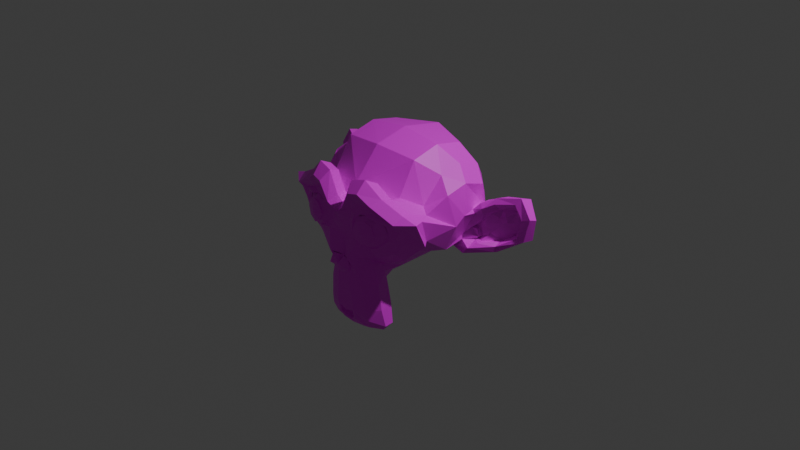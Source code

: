 # Source: monkey.blend  (saved by Blender 4.5.90; exported with 4.5.12 LTS)
import bpy
from mathutils import Matrix  # noqa: F401  (used for matrix-valued properties, if any)

bpy.ops.wm.read_factory_settings(use_empty=True)
scene = bpy.context.scene
scene.name = 'Scene'

# ---- collections
col_collection = bpy.data.collections.new('Collection'); scene.collection.children.link(col_collection)

# ---- images (referenced by path relative to the original .blend; pixels are not part of the script)
import os
ASSET_DIR = os.environ.get("B2B_ASSET_DIR", "")  # directory of the original .blend (textures are referenced by path, not embedded)
HERE = os.path.dirname(os.path.abspath(__file__))  # packed textures are extracted next to this script under _unpacked/

def load_image(name, relpath, width, height, colorspace="sRGB"):
    """Load a texture the original file referenced (path relative to the .blend, or extracted next to this script)."""
    p = next((c for c in (os.path.join(HERE, relpath), os.path.join(ASSET_DIR, relpath)) if relpath and os.path.exists(c)), "")
    if p:
        img = bpy.data.images.load(p, check_existing=True)
        img.name = name
    else:  # same state as the original file: an image datablock whose file is absent (Cycles renders it pink)
        img = bpy.data.images.new(name, width, height)
        img.source = "FILE"
        img.filepath = "//" + (relpath or name)
    img.colorspace_settings.name = colorspace
    return img
img_kt_logo_png = load_image('kt_logo.png', 'kt_logo.png', 1024, 1024, 'sRGB')
img_baked_monkey_001 = load_image('baked_monkey.001', 'baked_monkey.png', 1024, 1024, 'sRGB')
img_baked_monkey = load_image('baked_monkey', 'baked_monkey.png', 1024, 1024, 'sRGB')

# ---- materials (node trees are filled in below, after node groups)
mat_monkeyoutside = bpy.data.materials.new('MonkeyOutside')
mat_bakedmonkeymat = bpy.data.materials.new('BakedMonkeyMat')

# ---- material node trees
mat_monkeyoutside.use_nodes = True; mat_monkeyoutside.node_tree.nodes.clear()
_N = mat_monkeyoutside.node_tree.nodes; _L = mat_monkeyoutside.node_tree.links
n0 = _N.new('ShaderNodeBsdfPrincipled'); n0.name = 'Principled BSDF'; n0.location = (107, 173)
n1 = _N.new('ShaderNodeOutputMaterial'); n1.name = 'Material Output'; n1.location = (507, 173)
n2 = _N.new('ShaderNodeSeparateXYZ'); n2.name = 'Separate XYZ'; n2.location = (-693, 155)
n3 = _N.new('ShaderNodeNewGeometry'); n3.name = 'Geometry'; n3.location = (-981, 146)
n4 = _N.new('ShaderNodeMath'); n4.name = 'Math'; n4.location = (-426, 143)
n4.operation = 'LESS_THAN'
n4.inputs[1].default_value = 0.0
n5 = _N.new('ShaderNodeMix'); n5.name = 'Mix'; n5.location = (-239, 188)
n5.data_type = 'RGBA'
n5.inputs[6].default_value = (0.4999, 0.0, 0.001895, 1.0)
n5.inputs[7].default_value = (0.002417, 0.4998, 0.0, 1.0)
n6 = _N.new('ShaderNodeTexImage'); n6.name = 'Image Texture'; n6.location = (-909, -118)
n6.image = img_kt_logo_png
n6.extension = 'CLIP'
n7 = _N.new('ShaderNodeUVMap'); n7.name = 'UV Map'; n7.location = (-1228, -168)
n7.uv_map = 'logoUV'
n8 = _N.new('ShaderNodeMix'); n8.name = 'Mix.001'; n8.location = (-79, -103)
n8.data_type = 'RGBA'
n9 = _N.new('ShaderNodeTexImage'); n9.name = 'Image Texture.001'; n9.location = (526, -58)
n9.image = img_baked_monkey_001
_L.new(n0.outputs[0], n1.inputs[0])
_L.new(n3.outputs[0], n2.inputs[0])
_L.new(n2.outputs[2], n4.inputs[0])
_L.new(n4.outputs[0], n5.inputs[0])
_L.new(n7.outputs[0], n6.inputs[0])
_L.new(n5.outputs[2], n8.inputs[6])
_L.new(n6.outputs[0], n8.inputs[7])
_L.new(n6.outputs[1], n8.inputs[0])
_L.new(n8.outputs[2], n0.inputs[0])
n1.is_active_output = True
mat_bakedmonkeymat.use_nodes = True; mat_bakedmonkeymat.node_tree.nodes.clear()
_N = mat_bakedmonkeymat.node_tree.nodes; _L = mat_bakedmonkeymat.node_tree.links
n0 = _N.new('ShaderNodeBsdfPrincipled'); n0.name = 'Principled BSDF'; n0.location = (-200, 100)
n1 = _N.new('ShaderNodeOutputMaterial'); n1.name = 'Material Output'; n1.location = (200, 100)
n2 = _N.new('ShaderNodeUVMap'); n2.name = 'UV Map'; n2.location = (-1218, 48)
n2.uv_map = 'bakedMonkeyUV'
n3 = _N.new('ShaderNodeTexImage'); n3.name = 'Image Texture'; n3.location = (-865, 129)
n3.image = img_baked_monkey
_L.new(n0.outputs[0], n1.inputs[0])
_L.new(n2.outputs[0], n3.inputs[0])
_L.new(n3.outputs[0], n0.inputs[0])
n1.is_active_output = True

# ---- world
world_world = bpy.data.worlds.new('World'); scene.world = world_world
world_world.use_nodes = True; world_world.node_tree.nodes.clear()
_N = world_world.node_tree.nodes; _L = world_world.node_tree.links
n0 = _N.new('ShaderNodeOutputWorld'); n0.name = 'World Output'; n0.location = (200, 100)
n1 = _N.new('ShaderNodeBackground'); n1.name = 'Background'; n1.location = (-200, 100)
n1.inputs[0].default_value = (0.05088, 0.05088, 0.05088, 1.0)
_L.new(n1.outputs[0], n0.inputs[0])
n0.is_active_output = True
world_world.color = (0.05088, 0.05088, 0.05088)
world_world.sun_shadow_jitter_overblur = 0.0

# ---- cameras
cam_camera = bpy.data.cameras.new('Camera')
cam_camera.clip_end = 100.0
cam_camera.ortho_scale = 7.314

# ---- lights
light_light = bpy.data.lights.new('Light', 'POINT')
light_light.energy = 1000.0
light_light.shadow_soft_size = 0.1

# ---- meshes
me_suzanne = bpy.data.meshes.new('Suzanne')
me_suzanne.from_pydata([(0.4375, -0.7656, 0.1641), (-0.4375, -0.7656, 0.1641), (0.5, -0.6875, 0.09375), (-0.5, -0.6875, 0.09375), (0.5469, -0.5781, 0.05469), (-0.5469, -0.5781, 0.05469), (0.3516, -0.6172, -0.02344), (-0.3516, -0.6172, -0.02344), (0.3516, -0.7188, 0.03125), (-0.3516, -0.7188, 0.03125), (0.3516, -0.7812, 0.1328), (-0.3516, -0.7812, 0.1328), (0.2734, -0.7969, 0.1641), (-0.2734, -0.7969, 0.1641), (0.2031, -0.7422, 0.09375), (-0.2031, -0.7422, 0.09375), (0.1562, -0.6484, 0.05469), (-0.1562, -0.6484, 0.05469), (0.07812, -0.6562, 0.2422), (-0.07812, -0.6562, 0.2422), (0.1406, -0.7422, 0.2422), (-0.1406, -0.7422, 0.2422), (0.2422, -0.7969, 0.2422), (-0.2422, -0.7969, 0.2422), (0.2734, -0.7969, 0.3281), (-0.2734, -0.7969, 0.3281), (0.2031, -0.7422, 0.3906), (-0.2031, -0.7422, 0.3906), (0.1562, -0.6484, 0.4375), (-0.1562, -0.6484, 0.4375), (0.3516, -0.6172, 0.5156), (-0.3516, -0.6172, 0.5156), (0.3516, -0.7188, 0.4531), (-0.3516, -0.7188, 0.4531), (0.3516, -0.7812, 0.3594), (-0.3516, -0.7812, 0.3594), (0.4375, -0.7656, 0.3281), (-0.4375, -0.7656, 0.3281), (0.5, -0.6875, 0.3906), (-0.5, -0.6875, 0.3906), (0.5469, -0.5781, 0.4375), (-0.5469, -0.5781, 0.4375), (0.625, -0.5625, 0.2422), (-0.625, -0.5625, 0.2422), (0.5625, -0.6719, 0.2422), (-0.5625, -0.6719, 0.2422), (0.4688, -0.7578, 0.2422), (-0.4688, -0.7578, 0.2422), (0.4766, -0.7734, 0.2422), (-0.4766, -0.7734, 0.2422), (0.4453, -0.7812, 0.3359), (-0.4453, -0.7812, 0.3359), (0.3516, -0.8047, 0.375), (-0.3516, -0.8047, 0.375), (0.2656, -0.8203, 0.3359), (-0.2656, -0.8203, 0.3359), (0.2266, -0.8203, 0.2422), (-0.2266, -0.8203, 0.2422), (0.2656, -0.8203, 0.1562), (-0.2656, -0.8203, 0.1562), (0.3516, -0.8281, 0.2422), (-0.3516, -0.8281, 0.2422), (0.3516, -0.8047, 0.1172), (-0.3516, -0.8047, 0.1172), (0.4453, -0.7812, 0.1562), (-0.4453, -0.7812, 0.1562), (0.0, -0.7422, 0.4297), (0.0, -0.8203, 0.3516), (0.0, -0.7344, -0.6797), (0.0, -0.7812, -0.3203), (0.0, -0.7969, -0.1875), (0.0, -0.7188, -0.7734), (0.0, -0.6016, 0.4062), (0.0, -0.5703, 0.5703), (0.0, 0.5469, 0.8984), (0.0, 0.8516, 0.5625), (0.0, 0.8281, 0.07031), (0.0, 0.3516, -0.3828), (0.2031, -0.5625, -0.1875), (-0.2031, -0.5625, -0.1875), (0.3125, -0.5703, -0.4375), (-0.3125, -0.5703, -0.4375), (0.3516, -0.5703, -0.6953), (-0.3516, -0.5703, -0.6953), (0.3672, -0.5312, -0.8906), (-0.3672, -0.5312, -0.8906), (0.3281, -0.5234, -0.9453), (-0.3281, -0.5234, -0.9453), (0.1797, -0.5547, -0.9688), (-0.1797, -0.5547, -0.9688), (0.0, -0.5781, -0.9844), (0.4375, -0.5312, -0.1406), (-0.4375, -0.5312, -0.1406), (0.6328, -0.5391, -0.03906), (-0.6328, -0.5391, -0.03906), (0.8281, -0.4453, 0.1484), (-0.8281, -0.4453, 0.1484), (0.8594, -0.5938, 0.4297), (-0.8594, -0.5938, 0.4297), (0.7109, -0.625, 0.4844), (-0.7109, -0.625, 0.4844), (0.4922, -0.6875, 0.6016), (-0.4922, -0.6875, 0.6016), (0.3203, -0.7344, 0.7578), (-0.3203, -0.7344, 0.7578), (0.1562, -0.7578, 0.7188), (-0.1562, -0.7578, 0.7188), (0.0625, -0.75, 0.4922), (-0.0625, -0.75, 0.4922), (0.1641, -0.7734, 0.4141), (-0.1641, -0.7734, 0.4141), (0.125, -0.7656, 0.3047), (-0.125, -0.7656, 0.3047), (0.2031, -0.7422, 0.09375), (-0.2031, -0.7422, 0.09375), (0.375, -0.7031, 0.01562), (-0.375, -0.7031, 0.01562), (0.4922, -0.6719, 0.0625), (-0.4922, -0.6719, 0.0625), (0.625, -0.6484, 0.1875), (-0.625, -0.6484, 0.1875), (0.6406, -0.6484, 0.2969), (-0.6406, -0.6484, 0.2969), (0.6016, -0.6641, 0.375), (-0.6016, -0.6641, 0.375), (0.4297, -0.7188, 0.4375), (-0.4297, -0.7188, 0.4375), (0.25, -0.7578, 0.4688), (-0.25, -0.7578, 0.4688), (0.0, -0.7344, -0.7656), (0.1094, -0.7344, -0.7188), (-0.1094, -0.7344, -0.7188), (0.1172, -0.7109, -0.8359), (-0.1172, -0.7109, -0.8359), (0.0625, -0.6953, -0.8828), (-0.0625, -0.6953, -0.8828), (0.0, -0.6875, -0.8906), (0.0, -0.75, -0.1953), (0.0, -0.7422, -0.1406), (0.1016, -0.7422, -0.1484), (-0.1016, -0.7422, -0.1484), (0.125, -0.75, -0.2266), (-0.125, -0.75, -0.2266), (0.08594, -0.7422, -0.2891), (-0.08594, -0.7422, -0.2891), (0.3984, -0.6719, -0.04688), (-0.3984, -0.6719, -0.04688), (0.6172, -0.625, 0.05469), (-0.6172, -0.625, 0.05469), (0.7266, -0.6016, 0.2031), (-0.7266, -0.6016, 0.2031), (0.7422, -0.6562, 0.375), (-0.7422, -0.6562, 0.375), (0.6875, -0.7266, 0.4141), (-0.6875, -0.7266, 0.4141), (0.4375, -0.7969, 0.5469), (-0.4375, -0.7969, 0.5469), (0.3125, -0.8359, 0.6406), (-0.3125, -0.8359, 0.6406), (0.2031, -0.8516, 0.6172), (-0.2031, -0.8516, 0.6172), (0.1016, -0.8438, 0.4297), (-0.1016, -0.8438, 0.4297), (0.125, -0.8125, -0.1016), (-0.125, -0.8125, -0.1016), (0.2109, -0.7109, -0.4453), (-0.2109, -0.7109, -0.4453), (0.25, -0.6875, -0.7031), (-0.25, -0.6875, -0.7031), (0.2656, -0.6641, -0.8203), (-0.2656, -0.6641, -0.8203), (0.2344, -0.6328, -0.9141), (-0.2344, -0.6328, -0.9141), (0.1641, -0.6328, -0.9297), (-0.1641, -0.6328, -0.9297), (0.0, -0.6406, -0.9453), (0.0, -0.7266, 0.04688), (0.0, -0.7656, 0.2109), (0.3281, -0.7422, 0.4766), (-0.3281, -0.7422, 0.4766), (0.1641, -0.75, 0.1406), (-0.1641, -0.75, 0.1406), (0.1328, -0.7578, 0.2109), (-0.1328, -0.7578, 0.2109), (0.1172, -0.7344, -0.6875), (-0.1172, -0.7344, -0.6875), (0.07812, -0.75, -0.4453), (-0.07812, -0.75, -0.4453), (0.0, -0.75, -0.4453), (0.0, -0.7422, -0.3281), (0.09375, -0.7812, -0.2734), (-0.09375, -0.7812, -0.2734), (0.1328, -0.7969, -0.2266), (-0.1328, -0.7969, -0.2266), (0.1094, -0.7812, -0.1328), (-0.1094, -0.7812, -0.1328), (0.03906, -0.7812, -0.125), (-0.03906, -0.7812, -0.125), (0.0, -0.8281, -0.2031), (0.04688, -0.8125, -0.1484), (-0.04688, -0.8125, -0.1484), (0.09375, -0.8125, -0.1562), (-0.09375, -0.8125, -0.1562), (0.1094, -0.8281, -0.2266), (-0.1094, -0.8281, -0.2266), (0.07812, -0.8047, -0.25), (-0.07812, -0.8047, -0.25), (0.0, -0.8047, -0.2891), (0.2578, -0.5547, -0.3125), (-0.2578, -0.5547, -0.3125), (0.1641, -0.7109, -0.2422), (-0.1641, -0.7109, -0.2422), (0.1797, -0.7109, -0.3125), (-0.1797, -0.7109, -0.3125), (0.2344, -0.5547, -0.25), (-0.2344, -0.5547, -0.25), (0.0, -0.6875, -0.875), (0.04688, -0.6875, -0.8672), (-0.04688, -0.6875, -0.8672), (0.09375, -0.7109, -0.8203), (-0.09375, -0.7109, -0.8203), (0.09375, -0.7266, -0.7422), (-0.09375, -0.7266, -0.7422), (0.0, -0.6562, -0.7812), (0.09375, -0.6641, -0.75), (-0.09375, -0.6641, -0.75), (0.09375, -0.6406, -0.8125), (-0.09375, -0.6406, -0.8125), (0.04688, -0.6328, -0.8516), (-0.04688, -0.6328, -0.8516), (0.0, -0.6328, -0.8594), (0.1719, -0.7812, 0.2188), (-0.1719, -0.7812, 0.2188), (0.1875, -0.7734, 0.1562), (-0.1875, -0.7734, 0.1562), (0.3359, -0.7578, 0.4297), (-0.3359, -0.7578, 0.4297), (0.2734, -0.7734, 0.4219), (-0.2734, -0.7734, 0.4219), (0.4219, -0.7734, 0.3984), (-0.4219, -0.7734, 0.3984), (0.5625, -0.6953, 0.3516), (-0.5625, -0.6953, 0.3516), (0.5859, -0.6875, 0.2891), (-0.5859, -0.6875, 0.2891), (0.5781, -0.6797, 0.1953), (-0.5781, -0.6797, 0.1953), (0.4766, -0.7188, 0.1016), (-0.4766, -0.7188, 0.1016), (0.375, -0.7422, 0.0625), (-0.375, -0.7422, 0.0625), (0.2266, -0.7812, 0.1094), (-0.2266, -0.7812, 0.1094), (0.1797, -0.7812, 0.2969), (-0.1797, -0.7812, 0.2969), (0.2109, -0.7812, 0.375), (-0.2109, -0.7812, 0.375), (0.2344, -0.7578, 0.3594), (-0.2344, -0.7578, 0.3594), (0.1953, -0.7578, 0.2969), (-0.1953, -0.7578, 0.2969), (0.2422, -0.7578, 0.125), (-0.2422, -0.7578, 0.125), (0.375, -0.7266, 0.08594), (-0.375, -0.7266, 0.08594), (0.4609, -0.7031, 0.1172), (-0.4609, -0.7031, 0.1172), (0.5469, -0.6719, 0.2109), (-0.5469, -0.6719, 0.2109), (0.5547, -0.6719, 0.2812), (-0.5547, -0.6719, 0.2812), (0.5312, -0.6797, 0.3359), (-0.5312, -0.6797, 0.3359), (0.4141, -0.75, 0.3906), (-0.4141, -0.75, 0.3906), (0.2812, -0.7656, 0.3984), (-0.2812, -0.7656, 0.3984), (0.3359, -0.75, 0.4062), (-0.3359, -0.75, 0.4062), (0.2031, -0.75, 0.1719), (-0.2031, -0.75, 0.1719), (0.1953, -0.75, 0.2266), (-0.1953, -0.75, 0.2266), (0.1094, -0.6094, 0.4609), (-0.1094, -0.6094, 0.4609), (0.1953, -0.6172, 0.6641), (-0.1953, -0.6172, 0.6641), (0.3359, -0.5938, 0.6875), (-0.3359, -0.5938, 0.6875), (0.4844, -0.5547, 0.5547), (-0.4844, -0.5547, 0.5547), (0.6797, -0.4922, 0.4531), (-0.6797, -0.4922, 0.4531), (0.7969, -0.4609, 0.4062), (-0.7969, -0.4609, 0.4062), (0.7734, -0.375, 0.1641), (-0.7734, -0.375, 0.1641), (0.6016, -0.4141, 0.0), (-0.6016, -0.4141, 0.0), (0.4375, -0.4688, -0.09375), (-0.4375, -0.4688, -0.09375), (0.0, -0.2891, 0.8984), (0.0, 0.07812, 0.9844), (0.0, 0.6719, -0.1953), (0.0, -0.1875, -0.4609), (0.0, -0.4609, -0.9766), (0.0, -0.3438, -0.8047), (0.0, -0.3203, -0.5703), (0.0, -0.2812, -0.4844), (0.8516, -0.05469, 0.2344), (-0.8516, -0.05469, 0.2344), (0.8594, 0.04688, 0.3203), (-0.8594, 0.04688, 0.3203), (0.7734, 0.4375, 0.2656), (-0.7734, 0.4375, 0.2656), (0.4609, 0.7031, 0.4375), (-0.4609, 0.7031, 0.4375), (0.7344, -0.07031, -0.04688), (-0.7344, -0.07031, -0.04688), (0.5938, 0.1641, -0.125), (-0.5938, 0.1641, -0.125), (0.6406, 0.4297, -0.007812), (-0.6406, 0.4297, -0.007812), (0.3359, 0.6641, 0.05469), (-0.3359, 0.6641, 0.05469), (0.2344, -0.4062, -0.3516), (-0.2344, -0.4062, -0.3516), (0.1797, -0.2578, -0.4141), (-0.1797, -0.2578, -0.4141), (0.2891, -0.3828, -0.7109), (-0.2891, -0.3828, -0.7109), (0.25, -0.3906, -0.5), (-0.25, -0.3906, -0.5), (0.3281, -0.3984, -0.9141), (-0.3281, -0.3984, -0.9141), (0.1406, -0.3672, -0.7578), (-0.1406, -0.3672, -0.7578), (0.125, -0.3594, -0.5391), (-0.125, -0.3594, -0.5391), (0.1641, -0.4375, -0.9453), (-0.1641, -0.4375, -0.9453), (0.2188, -0.4297, -0.2812), (-0.2188, -0.4297, -0.2812), (0.2109, -0.4688, -0.2266), (-0.2109, -0.4688, -0.2266), (0.2031, -0.5, -0.1719), (-0.2031, -0.5, -0.1719), (0.2109, -0.1641, -0.3906), (-0.2109, -0.1641, -0.3906), (0.2969, 0.2656, -0.3125), (-0.2969, 0.2656, -0.3125), (0.3438, 0.5391, -0.1484), (-0.3438, 0.5391, -0.1484), (0.4531, 0.3828, 0.8672), (-0.4531, 0.3828, 0.8672), (0.4531, 0.07031, 0.9297), (-0.4531, 0.07031, 0.9297), (0.4531, -0.2344, 0.8516), (-0.4531, -0.2344, 0.8516), (0.4609, -0.4297, 0.5234), (-0.4609, -0.4297, 0.5234), (0.7266, -0.3359, 0.4062), (-0.7266, -0.3359, 0.4062), (0.6328, -0.2812, 0.4531), (-0.6328, -0.2812, 0.4531), (0.6406, -0.05469, 0.7031), (-0.6406, -0.05469, 0.7031), (0.7969, -0.125, 0.5625), (-0.7969, -0.125, 0.5625), (0.7969, 0.1172, 0.6172), (-0.7969, 0.1172, 0.6172), (0.6406, 0.1953, 0.75), (-0.6406, 0.1953, 0.75), (0.6406, 0.4453, 0.6797), (-0.6406, 0.4453, 0.6797), (0.7969, 0.3594, 0.5391), (-0.7969, 0.3594, 0.5391), (0.6172, 0.5859, 0.3281), (-0.6172, 0.5859, 0.3281), (0.4844, 0.5469, 0.02344), (-0.4844, 0.5469, 0.02344), (0.8203, 0.2031, 0.3281), (-0.8203, 0.2031, 0.3281), (0.4062, -0.1484, -0.1719), (-0.4062, -0.1484, -0.1719), (0.4297, 0.2109, -0.1953), (-0.4297, 0.2109, -0.1953), (0.8906, 0.2344, 0.4062), (-0.8906, 0.2344, 0.4062), (0.7734, 0.125, -0.1406), (-0.7734, 0.125, -0.1406), (1.039, 0.3281, -0.1016), (-1.039, 0.3281, -0.1016), (1.281, 0.4297, 0.05469), (-1.281, 0.4297, 0.05469), (1.352, 0.4219, 0.3203), (-1.352, 0.4219, 0.3203), (1.234, 0.4219, 0.5078), (-1.234, 0.4219, 0.5078), (1.023, 0.3125, 0.4766), (-1.023, 0.3125, 0.4766), (1.016, 0.2891, 0.4141), (-1.016, 0.2891, 0.4141), (1.188, 0.3906, 0.4375), (-1.188, 0.3906, 0.4375), (1.266, 0.4062, 0.2891), (-1.266, 0.4062, 0.2891), (1.211, 0.4062, 0.07812), (-1.211, 0.4062, 0.07812), (1.031, 0.3047, -0.03906), (-1.031, 0.3047, -0.03906), (0.8281, 0.1328, -0.07031), (-0.8281, 0.1328, -0.07031), (0.9219, 0.2188, 0.3594), (-0.9219, 0.2188, 0.3594), (0.9453, 0.2891, 0.3047), (-0.9453, 0.2891, 0.3047), (0.8828, 0.2109, -0.02344), (-0.8828, 0.2109, -0.02344), (1.039, 0.3672, 0.0), (-1.039, 0.3672, 0.0), (1.188, 0.4453, 0.09375), (-1.188, 0.4453, 0.09375), (1.234, 0.4453, 0.25), (-1.234, 0.4453, 0.25), (1.172, 0.4375, 0.3594), (-1.172, 0.4375, 0.3594), (1.023, 0.3594, 0.3438), (-1.023, 0.3594, 0.3438), (0.8438, 0.2109, 0.2891), (-0.8438, 0.2109, 0.2891), (0.8359, 0.2734, 0.1719), (-0.8359, 0.2734, 0.1719), (0.7578, 0.2734, 0.09375), (-0.7578, 0.2734, 0.09375), (0.8203, 0.2734, 0.08594), (-0.8203, 0.2734, 0.08594), (0.8438, 0.2734, 0.01562), (-0.8438, 0.2734, 0.01562), (0.8125, 0.2734, -0.01562), (-0.8125, 0.2734, -0.01562), (0.7266, 0.07031, 0.0), (-0.7266, 0.07031, 0.0), (0.7188, 0.1719, -0.02344), (-0.7188, 0.1719, -0.02344), (0.7188, 0.1875, 0.03906), (-0.7188, 0.1875, 0.03906), (0.7969, 0.2109, 0.2031), (-0.7969, 0.2109, 0.2031), (0.8906, 0.2656, 0.2422), (-0.8906, 0.2656, 0.2422), (0.8906, 0.3203, 0.2344), (-0.8906, 0.3203, 0.2344), (0.8125, 0.3203, -0.01562), (-0.8125, 0.3203, -0.01562), (0.8516, 0.3203, 0.01562), (-0.8516, 0.3203, 0.01562), (0.8281, 0.3203, 0.07812), (-0.8281, 0.3203, 0.07812), (0.7656, 0.3203, 0.09375), (-0.7656, 0.3203, 0.09375), (0.8438, 0.3203, 0.1719), (-0.8438, 0.3203, 0.1719), (1.039, 0.4141, 0.3281), (-1.039, 0.4141, 0.3281), (1.188, 0.4844, 0.3438), (-1.188, 0.4844, 0.3438), (1.258, 0.4922, 0.2422), (-1.258, 0.4922, 0.2422), (1.211, 0.4844, 0.08594), (-1.211, 0.4844, 0.08594), (1.047, 0.4219, 0.0), (-1.047, 0.4219, 0.0), (0.8828, 0.2656, -0.01562), (-0.8828, 0.2656, -0.01562), (0.9531, 0.3438, 0.2891), (-0.9531, 0.3438, 0.2891), (0.8906, 0.3281, 0.1094), (-0.8906, 0.3281, 0.1094), (0.9375, 0.3359, 0.0625), (-0.9375, 0.3359, 0.0625), (1.0, 0.3672, 0.125), (-1.0, 0.3672, 0.125), (0.9609, 0.3516, 0.1719), (-0.9609, 0.3516, 0.1719), (1.016, 0.375, 0.2344), (-1.016, 0.375, 0.2344), (1.055, 0.3828, 0.1875), (-1.055, 0.3828, 0.1875), (1.109, 0.3906, 0.2109), (-1.109, 0.3906, 0.2109), (1.086, 0.3906, 0.2734), (-1.086, 0.3906, 0.2734), (1.023, 0.4844, 0.4375), (-1.023, 0.4844, 0.4375), (1.25, 0.5469, 0.4688), (-1.25, 0.5469, 0.4688), (1.367, 0.5, 0.2969), (-1.367, 0.5, 0.2969), (1.312, 0.5312, 0.05469), (-1.312, 0.5312, 0.05469), (1.039, 0.4922, -0.08594), (-1.039, 0.4922, -0.08594), (0.7891, 0.3281, -0.125), (-0.7891, 0.3281, -0.125), (0.8594, 0.3828, 0.3828), (-0.8594, 0.3828, 0.3828)], [], [(46, 0, 2, 44), (3, 1, 47, 45), (44, 2, 4, 42), (5, 3, 45, 43), (2, 8, 6, 4), (7, 9, 3, 5), (0, 10, 8, 2), (9, 11, 1, 3), (10, 12, 14, 8), (15, 13, 11, 9), (8, 14, 16, 6), (17, 15, 9, 7), (14, 20, 18, 16), (19, 21, 15, 17), (12, 22, 20, 14), (21, 23, 13, 15), (22, 24, 26, 20), (27, 25, 23, 21), (20, 26, 28, 18), (29, 27, 21, 19), (26, 32, 30, 28), (31, 33, 27, 29), (24, 34, 32, 26), (33, 35, 25, 27), (34, 36, 38, 32), (39, 37, 35, 33), (32, 38, 40, 30), (41, 39, 33, 31), (38, 44, 42, 40), (43, 45, 39, 41), (36, 46, 44, 38), (45, 47, 37, 39), (46, 36, 50, 48), (51, 37, 47, 49), (36, 34, 52, 50), (53, 35, 37, 51), (34, 24, 54, 52), (55, 25, 35, 53), (24, 22, 56, 54), (57, 23, 25, 55), (22, 12, 58, 56), (59, 13, 23, 57), (12, 10, 62, 58), (63, 11, 13, 59), (10, 0, 64, 62), (65, 1, 11, 63), (0, 46, 48, 64), (49, 47, 1, 65), (60, 64, 48), (49, 65, 61), (62, 64, 60), (61, 65, 63), (60, 58, 62), (63, 59, 61), (60, 56, 58), (59, 57, 61), (60, 54, 56), (57, 55, 61), (60, 52, 54), (55, 53, 61), (60, 50, 52), (53, 51, 61), (60, 48, 50), (51, 49, 61), (88, 173, 175, 90), (175, 174, 89, 90), (86, 171, 173, 88), (174, 172, 87, 89), (84, 169, 171, 86), (172, 170, 85, 87), (82, 167, 169, 84), (170, 168, 83, 85), (80, 165, 167, 82), (168, 166, 81, 83), (78, 91, 145, 163), (146, 92, 79, 164), (91, 93, 147, 145), (148, 94, 92, 146), (93, 95, 149, 147), (150, 96, 94, 148), (95, 97, 151, 149), (152, 98, 96, 150), (97, 99, 153, 151), (154, 100, 98, 152), (99, 101, 155, 153), (156, 102, 100, 154), (101, 103, 157, 155), (158, 104, 102, 156), (103, 105, 159, 157), (160, 106, 104, 158), (105, 107, 161, 159), (162, 108, 106, 160), (107, 66, 67, 161), (67, 66, 108, 162), (109, 127, 159, 161), (160, 128, 110, 162), (127, 178, 157, 159), (158, 179, 128, 160), (125, 155, 157, 178), (158, 156, 126, 179), (123, 153, 155, 125), (156, 154, 124, 126), (121, 151, 153, 123), (154, 152, 122, 124), (119, 149, 151, 121), (152, 150, 120, 122), (117, 147, 149, 119), (150, 148, 118, 120), (115, 145, 147, 117), (148, 146, 116, 118), (113, 163, 145, 115), (146, 164, 114, 116), (113, 180, 176, 163), (176, 181, 114, 164), (109, 161, 67, 111), (67, 162, 110, 112), (111, 67, 177, 182), (177, 67, 112, 183), (176, 180, 182, 177), (183, 181, 176, 177), (134, 136, 175, 173), (175, 136, 135, 174), (132, 134, 173, 171), (174, 135, 133, 172), (130, 132, 171, 169), (172, 133, 131, 170), (165, 186, 184, 167), (185, 187, 166, 168), (130, 169, 167, 184), (168, 170, 131, 185), (143, 189, 188, 186), (188, 189, 144, 187), (184, 186, 188, 68), (188, 187, 185, 68), (129, 130, 184, 68), (185, 131, 129, 68), (141, 192, 190, 143), (191, 193, 142, 144), (139, 194, 192, 141), (193, 195, 140, 142), (138, 196, 194, 139), (195, 197, 138, 140), (137, 70, 196, 138), (197, 70, 137, 138), (189, 143, 190, 69), (191, 144, 189, 69), (69, 190, 205, 207), (206, 191, 69, 207), (70, 198, 199, 196), (200, 198, 70, 197), (196, 199, 201, 194), (202, 200, 197, 195), (194, 201, 203, 192), (204, 202, 195, 193), (192, 203, 205, 190), (206, 204, 193, 191), (198, 203, 201, 199), (202, 204, 198, 200), (198, 207, 205, 203), (206, 207, 198, 204), (138, 139, 163, 176), (164, 140, 138, 176), (139, 141, 210, 163), (211, 142, 140, 164), (141, 143, 212, 210), (213, 144, 142, 211), (143, 186, 165, 212), (166, 187, 144, 213), (80, 208, 212, 165), (213, 209, 81, 166), (208, 214, 210, 212), (211, 215, 209, 213), (78, 163, 210, 214), (211, 164, 79, 215), (130, 129, 71, 221), (71, 129, 131, 222), (132, 130, 221, 219), (222, 131, 133, 220), (134, 132, 219, 217), (220, 133, 135, 218), (136, 134, 217, 216), (218, 135, 136, 216), (216, 217, 228, 230), (229, 218, 216, 230), (217, 219, 226, 228), (227, 220, 218, 229), (219, 221, 224, 226), (225, 222, 220, 227), (221, 71, 223, 224), (223, 71, 222, 225), (223, 230, 228, 224), (229, 230, 223, 225), (224, 228, 226), (227, 229, 225), (182, 180, 233, 231), (234, 181, 183, 232), (111, 182, 231, 253), (232, 183, 112, 254), (109, 111, 253, 255), (254, 112, 110, 256), (180, 113, 251, 233), (252, 114, 181, 234), (113, 115, 249, 251), (250, 116, 114, 252), (115, 117, 247, 249), (248, 118, 116, 250), (117, 119, 245, 247), (246, 120, 118, 248), (119, 121, 243, 245), (244, 122, 120, 246), (121, 123, 241, 243), (242, 124, 122, 244), (123, 125, 239, 241), (240, 126, 124, 242), (125, 178, 235, 239), (236, 179, 126, 240), (178, 127, 237, 235), (238, 128, 179, 236), (127, 109, 255, 237), (256, 110, 128, 238), (237, 255, 257, 275), (258, 256, 238, 276), (235, 237, 275, 277), (276, 238, 236, 278), (239, 235, 277, 273), (278, 236, 240, 274), (241, 239, 273, 271), (274, 240, 242, 272), (243, 241, 271, 269), (272, 242, 244, 270), (245, 243, 269, 267), (270, 244, 246, 268), (247, 245, 267, 265), (268, 246, 248, 266), (249, 247, 265, 263), (266, 248, 250, 264), (251, 249, 263, 261), (264, 250, 252, 262), (233, 251, 261, 279), (262, 252, 234, 280), (255, 253, 259, 257), (260, 254, 256, 258), (253, 231, 281, 259), (282, 232, 254, 260), (231, 233, 279, 281), (280, 234, 232, 282), (66, 107, 283, 72), (284, 108, 66, 72), (107, 105, 285, 283), (286, 106, 108, 284), (105, 103, 287, 285), (288, 104, 106, 286), (103, 101, 289, 287), (290, 102, 104, 288), (101, 99, 291, 289), (292, 100, 102, 290), (99, 97, 293, 291), (294, 98, 100, 292), (97, 95, 295, 293), (296, 96, 98, 294), (95, 93, 297, 295), (298, 94, 96, 296), (93, 91, 299, 297), (300, 92, 94, 298), (307, 308, 327, 337), (328, 308, 307, 338), (306, 307, 337, 335), (338, 307, 306, 336), (305, 306, 335, 339), (336, 306, 305, 340), (88, 90, 305, 339), (305, 90, 89, 340), (86, 88, 339, 333), (340, 89, 87, 334), (84, 86, 333, 329), (334, 87, 85, 330), (82, 84, 329, 331), (330, 85, 83, 332), (329, 335, 337, 331), (338, 336, 330, 332), (329, 333, 339, 335), (340, 334, 330, 336), (325, 331, 337, 327), (338, 332, 326, 328), (80, 82, 331, 325), (332, 83, 81, 326), (208, 341, 343, 214), (344, 342, 209, 215), (80, 325, 341, 208), (342, 326, 81, 209), (78, 214, 343, 345), (344, 215, 79, 346), (78, 345, 299, 91), (300, 346, 79, 92), (76, 323, 351, 303), (352, 324, 76, 303), (303, 351, 349, 77), (350, 352, 303, 77), (77, 349, 347, 304), (348, 350, 77, 304), (304, 347, 327, 308), (328, 348, 304, 308), (325, 327, 347, 341), (348, 328, 326, 342), (295, 297, 317, 309), (318, 298, 296, 310), (75, 315, 323, 76), (324, 316, 75, 76), (301, 357, 355, 302), (356, 358, 301, 302), (302, 355, 353, 74), (354, 356, 302, 74), (74, 353, 315, 75), (316, 354, 74, 75), (291, 293, 361, 363), (362, 294, 292, 364), (363, 361, 367, 365), (368, 362, 364, 366), (365, 367, 369, 371), (370, 368, 366, 372), (371, 369, 375, 373), (376, 370, 372, 374), (313, 377, 373, 375), (374, 378, 314, 376), (315, 353, 373, 377), (374, 354, 316, 378), (353, 355, 371, 373), (372, 356, 354, 374), (355, 357, 365, 371), (366, 358, 356, 372), (357, 359, 363, 365), (364, 360, 358, 366), (289, 291, 363, 359), (364, 292, 290, 360), (73, 359, 357, 301), (358, 360, 73, 301), (283, 285, 287, 289), (288, 286, 284, 290), (283, 289, 359, 73), (360, 290, 284, 73), (72, 283, 73), (73, 284, 72), (293, 295, 309, 361), (310, 296, 294, 362), (309, 311, 367, 361), (368, 312, 310, 362), (311, 381, 369, 367), (370, 382, 312, 368), (313, 375, 369, 381), (370, 376, 314, 382), (347, 349, 385, 383), (386, 350, 348, 384), (317, 383, 385, 319), (386, 384, 318, 320), (297, 299, 383, 317), (384, 300, 298, 318), (299, 343, 341, 383), (342, 344, 300, 384), (341, 347, 383), (384, 348, 342), (299, 345, 343), (344, 346, 300), (313, 321, 379, 377), (380, 322, 314, 378), (315, 377, 379, 323), (380, 378, 316, 324), (319, 385, 379, 321), (380, 386, 320, 322), (349, 351, 379, 385), (380, 352, 350, 386), (323, 379, 351), (352, 380, 324), (399, 387, 413, 401), (414, 388, 400, 402), (399, 401, 403, 397), (404, 402, 400, 398), (397, 403, 405, 395), (406, 404, 398, 396), (395, 405, 407, 393), (408, 406, 396, 394), (393, 407, 409, 391), (410, 408, 394, 392), (391, 409, 411, 389), (412, 410, 392, 390), (409, 419, 417, 411), (418, 420, 410, 412), (407, 421, 419, 409), (420, 422, 408, 410), (405, 423, 421, 407), (422, 424, 406, 408), (403, 425, 423, 405), (424, 426, 404, 406), (401, 427, 425, 403), (426, 428, 402, 404), (401, 413, 415, 427), (416, 414, 402, 428), (317, 319, 443, 441), (444, 320, 318, 442), (319, 389, 411, 443), (412, 390, 320, 444), (309, 317, 441, 311), (442, 318, 310, 312), (381, 429, 413, 387), (414, 430, 382, 388), (411, 417, 439, 443), (440, 418, 412, 444), (437, 445, 443, 439), (444, 446, 438, 440), (433, 445, 437, 435), (438, 446, 434, 436), (431, 447, 445, 433), (446, 448, 432, 434), (429, 447, 431, 449), (432, 448, 430, 450), (413, 429, 449, 415), (450, 430, 414, 416), (311, 447, 429, 381), (430, 448, 312, 382), (311, 441, 445, 447), (446, 442, 312, 448), (441, 443, 445), (446, 444, 442), (415, 449, 451, 475), (452, 450, 416, 476), (449, 431, 461, 451), (462, 432, 450, 452), (431, 433, 459, 461), (460, 434, 432, 462), (433, 435, 457, 459), (458, 436, 434, 460), (435, 437, 455, 457), (456, 438, 436, 458), (437, 439, 453, 455), (454, 440, 438, 456), (439, 417, 473, 453), (474, 418, 440, 454), (427, 415, 475, 463), (476, 416, 428, 464), (425, 427, 463, 465), (464, 428, 426, 466), (423, 425, 465, 467), (466, 426, 424, 468), (421, 423, 467, 469), (468, 424, 422, 470), (419, 421, 469, 471), (470, 422, 420, 472), (417, 419, 471, 473), (472, 420, 418, 474), (457, 455, 479, 477), (480, 456, 458, 478), (477, 479, 481, 483), (482, 480, 478, 484), (483, 481, 487, 485), (488, 482, 484, 486), (485, 487, 489, 491), (490, 488, 486, 492), (463, 475, 485, 491), (486, 476, 464, 492), (451, 483, 485, 475), (486, 484, 452, 476), (451, 461, 477, 483), (478, 462, 452, 484), (457, 477, 461, 459), (462, 478, 458, 460), (453, 473, 479, 455), (480, 474, 454, 456), (471, 481, 479, 473), (480, 482, 472, 474), (469, 487, 481, 471), (482, 488, 470, 472), (467, 489, 487, 469), (488, 490, 468, 470), (465, 491, 489, 467), (490, 492, 466, 468), (463, 491, 465), (466, 492, 464), (391, 389, 503, 501), (504, 390, 392, 502), (393, 391, 501, 499), (502, 392, 394, 500), (395, 393, 499, 497), (500, 394, 396, 498), (397, 395, 497, 495), (498, 396, 398, 496), (399, 397, 495, 493), (496, 398, 400, 494), (387, 399, 493, 505), (494, 400, 388, 506), (493, 501, 503, 505), (504, 502, 494, 506), (493, 495, 499, 501), (500, 496, 494, 502), (495, 497, 499), (500, 498, 496), (313, 381, 387, 505), (388, 382, 314, 506), (313, 505, 503, 321), (504, 506, 314, 322), (319, 321, 503, 389), (504, 322, 320, 390)])
me_suzanne.polygons.foreach_set('material_index', [1, 1, 1, 1, 1, 1, 1, 1, 1, 1, 1, 1, 1, 1, 1, 1, 1, 1, 1, 1, 1, 1, 1, 1, 1, 1, 1, 1, 1, 1, 1, 1, 1, 1, 1, 1, 1, 1, 1, 1, 1, 1, 1, 1, 1, 1, 1, 1, 1, 1, 1, 1, 1, 1, 1, 1, 1, 1, 1, 1, 1, 1, 1, 1, 1, 1, 1, 1, 1, 1, 1, 1, 1, 1, 1, 1, 1, 1, 1, 1, 1, 1, 1, 1, 1, 1, 1, 1, 1, 1, 1, 1, 1, 1, 1, 1, 1, 1, 1, 1, 1, 1, 1, 1, 1, 1, 1, 1, 1, 1, 1, 1, 1, 1, 1, 1, 1, 1, 1, 1, 1, 1, 1, 1, 1, 1, 1, 1, 1, 1, 1, 1, 1, 1, 1, 1, 1, 1, 1, 1, 1, 1, 1, 1, 1, 1, 1, 1, 1, 1, 1, 1, 1, 1, 1, 1, 1, 1, 1, 1, 1, 1, 1, 1, 1, 1, 1, 1, 1, 1, 1, 1, 1, 1, 1, 1, 1, 1, 1, 1, 1, 1, 1, 1, 1, 1, 1, 1, 1, 1, 1, 1, 1, 1, 1, 1, 1, 1, 1, 1, 1, 1, 1, 1, 1, 1, 1, 1, 1, 1, 1, 1, 1, 1, 1, 1, 1, 1, 1, 1, 1, 1, 1, 1, 1, 1, 1, 1, 1, 1, 1, 1, 1, 1, 1, 1, 1, 1, 1, 1, 1, 1, 1, 1, 1, 1, 1, 1, 1, 1, 1, 1, 1, 1, 1, 1, 1, 1, 1, 1, 1, 1, 1, 1, 1, 1, 1, 1, 1, 1, 1, 1, 1, 1, 1, 1, 1, 1, 1, 1, 1, 1, 1, 1, 1, 1, 1, 1, 1, 1, 1, 1, 1, 1, 1, 1, 1, 1, 1, 1, 1, 1, 1, 1, 1, 1, 1, 1, 1, 1, 1, 1, 1, 1, 1, 1, 1, 1, 1, 1, 1, 1, 1, 1, 1, 1, 1, 1, 1, 1, 1, 1, 1, 1, 1, 1, 1, 1, 1, 1, 1, 1, 1, 1, 1, 1, 1, 1, 1, 1, 1, 1, 1, 1, 1, 1, 1, 1, 1, 1, 1, 1, 1, 1, 1, 1, 1, 1, 1, 1, 1, 1, 1, 1, 1, 1, 1, 1, 1, 1, 1, 1, 1, 1, 1, 1, 1, 1, 1, 1, 1, 1, 1, 1, 1, 1, 1, 1, 1, 1, 1, 1, 1, 1, 1, 1, 1, 1, 1, 1, 1, 1, 1, 1, 1, 1, 1, 1, 1, 1, 1, 1, 1, 1, 1, 1, 1, 1, 1, 1, 1, 1, 1, 1, 1, 1, 1, 1, 1, 1, 1, 1, 1, 1, 1, 1, 1, 1, 1, 1, 1, 1, 1, 1, 1, 1, 1, 1, 1, 1, 1, 1, 1, 1, 1, 1, 1, 1, 1, 1, 1, 1, 1, 1, 1, 1, 1, 1, 1, 1, 1, 1, 1, 1, 1, 1, 1, 1, 1, 1, 1, 1, 1, 1, 1, 1, 1, 1, 1, 1])
_uv = me_suzanne.uv_layers.new(name='bakedMonkeyUV')
_uv.uv.foreach_set('vector', [0.706, 0.8571, 0.6971, 0.8715, 0.6713, 0.8611, 0.688, 0.833, 0.3309, 0.9105, 0.3162, 0.8889, 0.3297, 0.875, 0.3573, 0.8843, 0.688, 0.833, 0.6713, 0.8611, 0.6441, 0.8494, 0.666, 0.8142, 0.349, 0.9239, 0.3309, 0.9105, 0.3573, 0.8843, 0.3816, 0.8907, 0.6713, 0.8611, 0.6711, 0.9, 0.6441, 0.9001, 0.6441, 0.8494, 0.2442, 0.9719, 0.2214, 0.9653, 0.2218, 0.9297, 0.2442, 0.9258, 0.6971, 0.8715, 0.6973, 0.8935, 0.6711, 0.9, 0.6713, 0.8611, 0.2939, 0.9097, 0.2955, 0.8874, 0.3162, 0.8889, 0.3309, 0.9105, 0.6973, 0.8935, 0.706, 0.9077, 0.687, 0.9266, 0.6711, 0.9, 0.2293, 0.8766, 0.2535, 0.8767, 0.2565, 0.8961, 0.236, 0.9136, 0.6711, 0.9, 0.687, 0.9266, 0.6645, 0.9355, 0.6441, 0.9001, 0.2029, 0.8776, 0.2293, 0.8766, 0.236, 0.9136, 0.2119, 0.9258, 0.7212, 0.9209, 0.7437, 0.8929, 0.7658, 0.8976, 0.7385, 0.9329, 0.2113, 0.8354, 0.2347, 0.8433, 0.2293, 0.8766, 0.2029, 0.8776, 0.706, 0.8997, 0.7176, 0.8849, 0.7437, 0.8929, 0.7212, 0.9209, 0.2347, 0.8433, 0.2565, 0.8595, 0.2535, 0.8767, 0.2293, 0.8766, 0.7176, 0.8849, 0.7174, 0.8632, 0.7417, 0.8547, 0.7437, 0.8929, 0.9727, 0.2576, 0.9891, 0.26, 0.9885, 0.2805, 0.9712, 0.2942, 0.7437, 0.8929, 0.7417, 0.8547, 0.7649, 0.8477, 0.7658, 0.8976, 0.9484, 0.2538, 0.9727, 0.2576, 0.9712, 0.2942, 0.9484, 0.3016, 0.7417, 0.8547, 0.7197, 0.8286, 0.7357, 0.8142, 0.7649, 0.8477, 0.9492, 0.21, 0.9734, 0.2237, 0.9727, 0.2576, 0.9484, 0.2538, 0.7174, 0.8632, 0.706, 0.8498, 0.7197, 0.8286, 0.7417, 0.8547, 0.3301, 0.8182, 0.3149, 0.8382, 0.2956, 0.8375, 0.2939, 0.8174, 0.2029, 0.8612, 0.1986, 0.8801, 0.1767, 0.8796, 0.1847, 0.8452, 0.3564, 0.8461, 0.3302, 0.8533, 0.3149, 0.8382, 0.3301, 0.8182, 0.1847, 0.8452, 0.1767, 0.8796, 0.1485, 0.8799, 0.1587, 0.8354, 0.3818, 0.8408, 0.3564, 0.8461, 0.3301, 0.8182, 0.3471, 0.805, 0.1767, 0.8796, 0.1774, 0.9162, 0.1506, 0.9275, 0.1485, 0.8799, 0.3816, 0.8907, 0.3573, 0.8843, 0.3564, 0.8461, 0.3818, 0.8408, 0.1986, 0.8801, 0.1994, 0.9006, 0.1774, 0.9162, 0.1767, 0.8796, 0.3573, 0.8843, 0.3297, 0.875, 0.3302, 0.8533, 0.3564, 0.8461, 0.1994, 0.9006, 0.1986, 0.8801, 0.2018, 0.8797, 0.2029, 0.9015, 0.565, 0.879, 0.5695, 0.8795, 0.5734, 0.8974, 0.5694, 0.898, 0.379, 0.9257, 0.3705, 0.9417, 0.3639, 0.941, 0.375, 0.9239, 0.5677, 0.8549, 0.5734, 0.8583, 0.5695, 0.8795, 0.565, 0.879, 0.3705, 0.9417, 0.3695, 0.9619, 0.3636, 0.9637, 0.3639, 0.941, 0.9942, 0.2602, 0.9891, 0.26, 0.9887, 0.2424, 0.994, 0.24, 0.3695, 0.9619, 0.379, 0.9769, 0.3739, 0.981, 0.3636, 0.9637, 0.9932, 0.2833, 0.9885, 0.2805, 0.9891, 0.26, 0.9942, 0.2602, 0.5742, 0.8161, 0.5709, 0.8342, 0.565, 0.8336, 0.5685, 0.8129, 0.7513, 0.2784, 0.7464, 0.2793, 0.7386, 0.2609, 0.7434, 0.2574, 0.5709, 0.8342, 0.5742, 0.8529, 0.568, 0.8549, 0.565, 0.8336, 0.7437, 0.2992, 0.7386, 0.2976, 0.7464, 0.2793, 0.7513, 0.2784, 0.9356, 0.1854, 0.9426, 0.1679, 0.9467, 0.1677, 0.9405, 0.1875, 0.7676, 0.8147, 0.7717, 0.814, 0.7731, 0.8337, 0.7676, 0.8372, 0.9426, 0.1679, 0.9356, 0.1492, 0.9387, 0.1475, 0.9467, 0.1677, 0.7679, 0.7947, 0.772, 0.7953, 0.7717, 0.814, 0.7676, 0.8147, 0.1961, 0.9587, 0.1724, 0.9466, 0.1811, 0.9306, 0.8054, 0.2936, 0.7916, 0.3096, 0.7752, 0.2822, 0.175, 0.9712, 0.1724, 0.9466, 0.1961, 0.9587, 0.7752, 0.2822, 0.7916, 0.3096, 0.7679, 0.3096, 0.8122, 0.2827, 0.8238, 0.3089, 0.806, 0.3104, 0.7679, 0.3096, 0.7527, 0.2932, 0.7752, 0.2822, 0.8122, 0.2827, 0.8375, 0.2931, 0.8238, 0.3089, 0.7527, 0.2932, 0.7521, 0.2708, 0.7752, 0.2822, 0.8122, 0.2827, 0.8366, 0.269, 0.8375, 0.2931, 0.7521, 0.2708, 0.7671, 0.2539, 0.7752, 0.2822, 0.8122, 0.2827, 0.8244, 0.2531, 0.8366, 0.269, 0.7671, 0.2539, 0.7885, 0.2531, 0.7752, 0.2822, 0.8122, 0.2827, 0.806, 0.2539, 0.8244, 0.2531, 0.7885, 0.2531, 0.806, 0.2703, 0.7752, 0.2822, 0.1961, 0.9587, 0.1811, 0.9306, 0.1961, 0.9275, 0.806, 0.2703, 0.8054, 0.2936, 0.7752, 0.2822, 0.8758, 0.04709, 0.8944, 0.05671, 0.8854, 0.09218, 0.8687, 0.08745, 0.8854, 0.09218, 0.8789, 0.1245, 0.8588, 0.1213, 0.8687, 0.08745, 0.8814, 0.01198, 0.9002, 0.04143, 0.8944, 0.05671, 0.8758, 0.04709, 0.8789, 0.1245, 0.8781, 0.1382, 0.8505, 0.1475, 0.8588, 0.1213, 0.8934, 0.002093, 0.9221, 0.03374, 0.9002, 0.04143, 0.8814, 0.01198, 0.3925, 0.7954, 0.3986, 0.7761, 0.4321, 0.7945, 0.423, 0.805, 0.9309, -2.442e-08, 0.9443, 0.03378, 0.9221, 0.03374, 0.8934, 0.002093, 0.3986, 0.7761, 0.3968, 0.7488, 0.4312, 0.7496, 0.4321, 0.7945, 0.07698, 0.7772, 0.08895, 0.7403, 0.1302, 0.7738, 0.1217, 0.8064, 0.3968, 0.7488, 0.3951, 0.6879, 0.4321, 0.6881, 0.4312, 0.7496, 0.5868, 0.8026, 0.575, 0.7482, 0.6161, 0.7485, 0.6503, 0.8142, 0.07614, 0.3413, 0.09643, 0.3193, 0.1387, 0.3402, 0.1153, 0.3877, 0.575, 0.7482, 0.5796, 0.6964, 0.6089, 0.6907, 0.6161, 0.7485, 0.646, 0.2574, 0.646, 0.2877, 0.6102, 0.2979, 0.6106, 0.2574, 0.5796, 0.6964, 0.575, 0.6325, 0.6174, 0.6506, 0.6089, 0.6907, 0.7255, 0.3491, 0.7417, 0.3133, 0.774, 0.3723, 0.753, 0.3809, 0.575, 0.6325, 0.6375, 0.5969, 0.6487, 0.6287, 0.6174, 0.6506, 0.6881, 0.3441, 0.6818, 0.3107, 0.7417, 0.3133, 0.7255, 0.3491, 0.07492, 0.642, 0.1089, 0.6444, 0.1062, 0.6721, 0.08707, 0.6592, 0.6769, 0.3613, 0.6606, 0.3417, 0.6818, 0.3107, 0.6881, 0.3441, 0.1089, 0.6444, 0.1661, 0.6491, 0.1713, 0.6773, 0.1062, 0.6721, 0.6322, 0.4138, 0.6214, 0.3877, 0.6606, 0.3417, 0.6769, 0.3613, 0.1661, 0.6491, 0.222, 0.6478, 0.2088, 0.6789, 0.1713, 0.6773, 0.6037, 0.4392, 0.5758, 0.4206, 0.6214, 0.3877, 0.6322, 0.4138, 0.08537, 0.8346, 0.1019, 0.8651, 0.06971, 0.8729, 0.05831, 0.853, 0.6026, 0.4643, 0.575, 0.4584, 0.5758, 0.4206, 0.6037, 0.4392, 0.1019, 0.8651, 0.08356, 0.9203, 0.05831, 0.9222, 0.06971, 0.8729, 0.05831, 0.8947, 0.03339, 0.8901, 0.03007, 0.8346, 0.05647, 0.845, 0.08356, 0.9203, 0.08466, 0.9412, 0.0647, 0.9523, 0.05831, 0.9222, 0.05289, 0.9245, 0.03207, 0.911, 0.03339, 0.8901, 0.05831, 0.8947, 0.7049, 0.7459, 0.7044, 0.7215, 0.7435, 0.7161, 0.7236, 0.7585, 0.6026, 0.4643, 0.6379, 0.451, 0.6453, 0.4728, 0.639, 0.4928, 0.7044, 0.7215, 0.6985, 0.7042, 0.738, 0.6905, 0.7435, 0.7161, 0.6037, 0.4392, 0.6407, 0.4331, 0.6379, 0.451, 0.6026, 0.4643, 0.6841, 0.6873, 0.7126, 0.6747, 0.738, 0.6905, 0.6985, 0.7042, 0.7739, 0.5969, 0.7718, 0.6349, 0.7466, 0.6525, 0.7435, 0.6273, 0.6571, 0.6579, 0.67, 0.637, 0.7126, 0.6747, 0.6841, 0.6873, 0.7718, 0.6349, 0.7739, 0.7027, 0.7492, 0.695, 0.7466, 0.6525, 0.6424, 0.6585, 0.6487, 0.6287, 0.67, 0.637, 0.6571, 0.6579, 0.7739, 0.7027, 0.7629, 0.721, 0.7438, 0.7142, 0.7492, 0.695, 0.6296, 0.6743, 0.6174, 0.6506, 0.6487, 0.6287, 0.6424, 0.6585, 0.6881, 0.3441, 0.7255, 0.3491, 0.7235, 0.3757, 0.6995, 0.3674, 0.6251, 0.7166, 0.6089, 0.6907, 0.6174, 0.6506, 0.6296, 0.6743, 0.7255, 0.3491, 0.753, 0.3809, 0.7443, 0.4112, 0.7235, 0.3757, 0.6312, 0.7468, 0.6161, 0.7485, 0.6089, 0.6907, 0.6251, 0.7166, 0.753, 0.3809, 0.7635, 0.4353, 0.7483, 0.4407, 0.7443, 0.4112, 0.6954, 0.5587, 0.7459, 0.56, 0.7143, 0.5969, 0.702, 0.5928, 0.7635, 0.4353, 0.7613, 0.5093, 0.7204, 0.4763, 0.7483, 0.4407, 0.6954, 0.5587, 0.6872, 0.5495, 0.7184, 0.5179, 0.7459, 0.56, 0.7184, 0.5179, 0.7074, 0.4829, 0.7204, 0.4763, 0.7613, 0.5093, 0.7049, 0.7459, 0.7236, 0.7585, 0.7143, 0.7879, 0.6916, 0.7664, 0.6503, 0.5143, 0.639, 0.4928, 0.6453, 0.4728, 0.6678, 0.485, 0.6916, 0.7664, 0.7143, 0.7879, 0.6861, 0.803, 0.6781, 0.7754, 0.6815, 0.5147, 0.6503, 0.5143, 0.6678, 0.485, 0.6896, 0.4869, 0.7184, 0.5179, 0.6872, 0.5495, 0.6732, 0.5407, 0.6815, 0.5147, 0.6896, 0.4869, 0.7074, 0.4829, 0.7184, 0.5179, 0.6815, 0.5147, 0.9076, 0.08204, 0.9021, 0.0945, 0.8854, 0.09218, 0.8944, 0.05671, 0.8854, 0.09218, 0.9021, 0.0945, 0.9017, 0.1079, 0.8789, 0.1245, 0.9204, 0.07013, 0.9076, 0.08204, 0.8944, 0.05671, 0.9002, 0.04143, 0.8789, 0.1245, 0.9017, 0.1079, 0.9093, 0.1185, 0.8781, 0.1382, 0.943, 0.06855, 0.9204, 0.07013, 0.9002, 0.04143, 0.9221, 0.03374, 0.3925, 0.7954, 0.3623, 0.7732, 0.3621, 0.7463, 0.3986, 0.7761, 0.3083, 0.6665, 0.3312, 0.6741, 0.3165, 0.7276, 0.2939, 0.7234, 0.3648, 0.7395, 0.3633, 0.682, 0.3951, 0.6879, 0.3968, 0.7488, 0.943, 0.06855, 0.9221, 0.03374, 0.9443, 0.03378, 0.9484, 0.06542, 0.3968, 0.7488, 0.3986, 0.7761, 0.3621, 0.7463, 0.3648, 0.7395, 0.3359, 0.6375, 0.3522, 0.6508, 0.3473, 0.678, 0.3312, 0.6741, 0.3473, 0.678, 0.3522, 0.6508, 0.3712, 0.6462, 0.3633, 0.682, 0.3165, 0.7276, 0.3312, 0.6741, 0.3473, 0.678, 0.3409, 0.7317, 0.3473, 0.678, 0.3633, 0.682, 0.3648, 0.7395, 0.3409, 0.7317, 0.3379, 0.7515, 0.3171, 0.7352, 0.3165, 0.7276, 0.3409, 0.7317, 0.3648, 0.7395, 0.3621, 0.7463, 0.3379, 0.7515, 0.3409, 0.7317, 0.3132, 0.9342, 0.3218, 0.9364, 0.3111, 0.9466, 0.3015, 0.9462, 0.5656, 0.7873, 0.5631, 0.7727, 0.5742, 0.7748, 0.5741, 0.7918, 0.6792, 0.9474, 0.6879, 0.947, 0.6899, 0.9683, 0.6795, 0.9655, 0.4016, 0.9752, 0.3968, 0.9596, 0.407, 0.9598, 0.4118, 0.9736, 0.8998, 0.5879, 0.8897, 0.5807, 0.89, 0.5662, 0.8998, 0.5667, 0.3968, 0.9596, 0.3999, 0.9441, 0.4118, 0.9378, 0.407, 0.9598, 0.6616, 0.9381, 0.6609, 0.9432, 0.6441, 0.9474, 0.6488, 0.9355, 0.2835, 0.6515, 0.2839, 0.6693, 0.2731, 0.6685, 0.272, 0.6581, 0.2939, 0.9671, 0.3015, 0.9462, 0.3111, 0.9466, 0.3022, 0.9698, 0.5656, 0.7873, 0.5741, 0.7918, 0.5742, 0.8129, 0.5655, 0.811, 0.3022, 0.9698, 0.3111, 0.9466, 0.3186, 0.9502, 0.3112, 0.9695, 0.3158, 0.9832, 0.3077, 0.9862, 0.3022, 0.9698, 0.3112, 0.9695, 0.6609, 0.9432, 0.6652, 0.9472, 0.6499, 0.9533, 0.6441, 0.9474, 0.2908, 0.6563, 0.2908, 0.6737, 0.2839, 0.6693, 0.2835, 0.6515, 0.6917, 0.9355, 0.6984, 0.942, 0.6959, 0.9502, 0.6879, 0.947, 0.7472, 0.9503, 0.7467, 0.94, 0.7537, 0.9395, 0.7553, 0.9546, 0.6879, 0.947, 0.6959, 0.9502, 0.6984, 0.9661, 0.6899, 0.9683, 0.7312, 0.9572, 0.7472, 0.9503, 0.7553, 0.9546, 0.7346, 0.9649, 0.3218, 0.9364, 0.327, 0.9439, 0.3186, 0.9502, 0.3111, 0.9466, 0.5614, 0.7857, 0.5564, 0.7762, 0.5631, 0.7727, 0.5656, 0.7873, 0.6652, 0.9472, 0.6652, 0.9705, 0.6494, 0.9632, 0.6499, 0.9533, 0.7472, 0.9503, 0.7312, 0.9572, 0.7312, 0.9329, 0.7467, 0.94, 0.3286, 0.9653, 0.3112, 0.9695, 0.3186, 0.9502, 0.327, 0.9439, 0.3158, 0.9832, 0.3112, 0.9695, 0.3286, 0.9653, 0.3231, 0.99, 0.7614, 0.5285, 0.757, 0.5494, 0.7459, 0.56, 0.7184, 0.5179, 0.9897, 0.4465, 0.9693, 0.4504, 0.9603, 0.4301, 0.9749, 0.404, 0.757, 0.5494, 0.7735, 0.5587, 0.774, 0.563, 0.7459, 0.56, 0.9603, 0.4762, 0.9657, 0.4656, 0.9693, 0.4504, 0.9897, 0.4465, 0.3132, 0.9342, 0.3015, 0.9462, 0.2939, 0.9255, 0.3045, 0.9239, 0.3932, 0.6557, 0.3712, 0.6462, 0.3805, 0.6339, 0.3924, 0.6386, 0.3359, 0.6375, 0.3312, 0.6741, 0.3083, 0.6665, 0.3193, 0.6374, 0.3951, 0.6879, 0.3633, 0.682, 0.3712, 0.6462, 0.3932, 0.6557, 0.07698, 0.7772, 0.04952, 0.7616, 0.06483, 0.7239, 0.08895, 0.7403, 0.3932, 0.6557, 0.4269, 0.6562, 0.4321, 0.6881, 0.3951, 0.6879, 0.04952, 0.7616, 0.03732, 0.7529, 0.05215, 0.7154, 0.06483, 0.7239, 0.3924, 0.6386, 0.4242, 0.6406, 0.4269, 0.6562, 0.3932, 0.6557, 0.0255, 0.7418, 0.04094, 0.6789, 0.05215, 0.7154, 0.03732, 0.7529, 0.3924, 0.6386, 0.3778, 0.6065, 0.4191, 0.6248, 0.4242, 0.6406, 0.943, 0.06855, 0.9302, 0.09341, 0.9263, 0.09213, 0.9371, 0.07208, 0.9263, 0.09213, 0.9302, 0.09341, 0.9327, 0.1137, 0.9283, 0.1108, 0.2029, 0.9445, 0.2214, 0.9258, 0.2202, 0.9326, 0.2086, 0.9459, 0.9283, 0.1108, 0.9327, 0.1137, 0.9093, 0.1185, 0.913, 0.1129, 0.2036, 0.9619, 0.2029, 0.9445, 0.2086, 0.9459, 0.2091, 0.9624, 0.913, 0.1129, 0.9093, 0.1185, 0.9017, 0.1079, 0.9037, 0.103, 0.2113, 0.974, 0.2036, 0.9619, 0.2091, 0.9624, 0.2139, 0.9715, 0.2214, 0.9781, 0.2199, 0.9828, 0.2113, 0.974, 0.2139, 0.9715, 0.8904, 0.9675, 0.8942, 0.9574, 0.9042, 0.9576, 0.9004, 0.9677, 0.7561, 0.9638, 0.7696, 0.9638, 0.7701, 0.9724, 0.7567, 0.9724, 0.8942, 0.9574, 0.8904, 0.9413, 0.9041, 0.9431, 0.9042, 0.9576, 0.7553, 0.9494, 0.7719, 0.9473, 0.7696, 0.9638, 0.7561, 0.9638, 0.7567, 0.8114, 0.7435, 0.8115, 0.746, 0.7973, 0.7567, 0.7947, 0.7567, 0.9374, 0.7704, 0.9329, 0.7719, 0.9473, 0.7553, 0.9494, 0.9371, 0.07208, 0.9263, 0.09213, 0.9147, 0.08589, 0.9255, 0.06584, 0.9181, 0.9664, 0.9042, 0.9626, 0.9042, 0.9413, 0.9181, 0.9451, 0.1655, 0.9488, 0.1485, 0.9529, 0.1503, 0.9428, 0.1724, 0.9275, 0.1503, 0.9627, 0.1485, 0.9529, 0.1655, 0.9488, 0.1724, 0.9672, 0.4305, 0.805, 0.4305, 0.8314, 0.4249, 0.8179, 0.159, 0.971, 0.1503, 0.9627, 0.1724, 0.9672, 0.6732, 0.5407, 0.6872, 0.5495, 0.6826, 0.5562, 0.6694, 0.551, 0.2804, 0.5938, 0.272, 0.5935, 0.2746, 0.5768, 0.2844, 0.5811, 0.6524, 0.5357, 0.6732, 0.5407, 0.6694, 0.551, 0.651, 0.5489, 0.2844, 0.5811, 0.2746, 0.5768, 0.2818, 0.5607, 0.291, 0.5704, 0.6251, 0.5393, 0.6524, 0.5357, 0.651, 0.5489, 0.6313, 0.5516, 0.6732, 0.476, 0.6678, 0.485, 0.6453, 0.4728, 0.6573, 0.466, 0.6872, 0.5495, 0.6954, 0.5587, 0.691, 0.5672, 0.6826, 0.5562, 0.2834, 0.6073, 0.272, 0.6078, 0.272, 0.5935, 0.2804, 0.5938, 0.657, 0.7741, 0.6312, 0.7468, 0.6447, 0.7423, 0.6654, 0.7683, 0.291, 0.6422, 0.2802, 0.6515, 0.272, 0.6078, 0.2834, 0.6073, 0.6312, 0.7468, 0.6251, 0.7166, 0.64, 0.7163, 0.6447, 0.7423, 0.7351, 0.4179, 0.7443, 0.4112, 0.7483, 0.4407, 0.7382, 0.4429, 0.6251, 0.7166, 0.6296, 0.6743, 0.639, 0.6837, 0.64, 0.7163, 0.7194, 0.3884, 0.7235, 0.3757, 0.7443, 0.4112, 0.7351, 0.4179, 0.6296, 0.6743, 0.6424, 0.6585, 0.6518, 0.6715, 0.639, 0.6837, 0.6985, 0.3833, 0.6995, 0.3674, 0.7235, 0.3757, 0.7194, 0.3884, 0.5603, 0.6907, 0.5554, 0.6709, 0.5633, 0.666, 0.568, 0.6803, 0.6829, 0.3861, 0.6795, 0.3735, 0.6995, 0.3674, 0.6985, 0.3833, 0.5554, 0.6709, 0.5568, 0.6301, 0.572, 0.6304, 0.5633, 0.666, 0.6648, 0.4213, 0.6555, 0.4116, 0.6795, 0.3735, 0.6829, 0.3861, 0.5568, 0.6301, 0.5554, 0.6065, 0.5634, 0.6138, 0.572, 0.6304, 0.6521, 0.4355, 0.6407, 0.4331, 0.6555, 0.4116, 0.6648, 0.4213, 0.6002, 0.5661, 0.6071, 0.5524, 0.6166, 0.5612, 0.6107, 0.5717, 0.6503, 0.4503, 0.6379, 0.451, 0.6407, 0.4331, 0.6521, 0.4355, 0.6071, 0.5524, 0.6251, 0.5393, 0.6313, 0.5516, 0.6166, 0.5612, 0.6573, 0.466, 0.6453, 0.4728, 0.6379, 0.451, 0.6503, 0.4503, 0.9944, 0.8395, 0.9896, 0.8573, 0.9827, 0.8523, 0.9895, 0.8394, 0.6619, 0.4593, 0.6573, 0.466, 0.6503, 0.4503, 0.656, 0.4489, 0.9921, 0.8246, 0.9944, 0.8395, 0.9895, 0.8394, 0.9872, 0.8262, 0.656, 0.4489, 0.6503, 0.4503, 0.6521, 0.4355, 0.6574, 0.4357, 0.9899, 0.8101, 0.9921, 0.8246, 0.9872, 0.8262, 0.9844, 0.8111, 0.5564, 0.6949, 0.5594, 0.6907, 0.5714, 0.709, 0.5655, 0.7104, 0.9673, 0.7798, 0.9899, 0.8101, 0.9844, 0.8111, 0.9624, 0.7869, 0.5655, 0.7104, 0.5714, 0.709, 0.572, 0.7447, 0.564, 0.7429, 0.2785, 0.491, 0.2878, 0.48, 0.2939, 0.4867, 0.2853, 0.496, 0.564, 0.7429, 0.572, 0.7447, 0.5695, 0.7589, 0.562, 0.7558, 0.272, 0.5119, 0.2785, 0.491, 0.2853, 0.496, 0.2801, 0.5118, 0.562, 0.7558, 0.5695, 0.7589, 0.5609, 0.7727, 0.5564, 0.7655, 0.2775, 0.542, 0.272, 0.5119, 0.2801, 0.5118, 0.2836, 0.5404, 0.7137, 0.3931, 0.7194, 0.3884, 0.7351, 0.4179, 0.7304, 0.4185, 0.2899, 0.5607, 0.2775, 0.542, 0.2836, 0.5404, 0.2939, 0.5558, 0.7304, 0.4185, 0.7351, 0.4179, 0.7382, 0.4429, 0.7326, 0.4401, 0.1485, 0.8624, 0.1404, 0.8948, 0.1356, 0.8911, 0.1421, 0.8628, 0.7326, 0.4401, 0.7382, 0.4429, 0.7189, 0.4753, 0.7159, 0.4687, 0.1446, 0.8483, 0.1485, 0.8624, 0.1421, 0.8628, 0.1383, 0.8487, 0.7159, 0.4687, 0.7189, 0.4753, 0.7057, 0.4801, 0.7027, 0.4736, 0.9896, 0.8573, 0.9785, 0.8709, 0.974, 0.8662, 0.9827, 0.8523, 0.6738, 0.4702, 0.6732, 0.476, 0.6573, 0.466, 0.6619, 0.4593, 0.9785, 0.8709, 0.9673, 0.8794, 0.9624, 0.8719, 0.974, 0.8662, 0.6897, 0.4726, 0.6906, 0.4813, 0.6732, 0.476, 0.6738, 0.4702, 0.1434, 0.8346, 0.1446, 0.8483, 0.1383, 0.8487, 0.1356, 0.8378, 0.7027, 0.4736, 0.7057, 0.4801, 0.6906, 0.4813, 0.6897, 0.4726, 0.4892, 0.9235, 0.4867, 0.9031, 0.5221, 0.9002, 0.5204, 0.9292, 0.002737, 0.89, 0.03339, 0.8901, 0.03207, 0.911, 2.25e-08, 0.9166, 0.4867, 0.9031, 0.472, 0.8561, 0.5089, 0.8577, 0.5221, 0.9002, 2.053e-08, 0.8399, 0.03007, 0.8346, 0.03339, 0.8901, 0.002737, 0.89, 0.472, 0.8561, 0.4856, 0.8187, 0.5221, 0.8269, 0.5089, 0.8577, 0.8314, 0.04926, 0.8083, 0.0202, 0.8314, 1.299e-08, 0.8505, 0.03005, 0.222, 0.6478, 0.1661, 0.6491, 0.1517, 0.6221, 0.1995, 0.6209, 0.8169, 0.09488, 0.7917, 0.07358, 0.8083, 0.0202, 0.8314, 0.04926, 0.1661, 0.6491, 0.1089, 0.6444, 0.1008, 0.6162, 0.1517, 0.6221, 0.7982, 0.1452, 0.7696, 0.1296, 0.7917, 0.07358, 0.8169, 0.09488, 0.1089, 0.6444, 0.07492, 0.642, 0.07296, 0.6131, 0.1008, 0.6162, 0.7856, 0.1725, 0.7521, 0.1625, 0.7696, 0.1296, 0.7982, 0.1452, 0.9696, 1.289e-08, 0.9885, 0.06155, 0.9701, 0.06949, 0.9484, 0.01863, 0.8089, 0.2155, 0.7883, 0.2175, 0.7521, 0.1625, 0.7856, 0.1725, 0.9885, 0.06155, 0.9975, 0.1207, 0.9728, 0.1231, 0.9701, 0.06949, 0.06118, 0.2738, 0.04923, 0.3028, 1.197e-08, 0.2563, 0.01375, 0.2421, 0.9975, 0.1207, 0.9823, 0.1682, 0.9683, 0.1621, 0.9728, 0.1231, 0.09602, 0.3014, 0.09643, 0.3193, 0.04923, 0.3028, 0.06118, 0.2738, 0.1802, 0.7509, 0.1583, 0.7484, 0.1488, 0.7088, 0.1816, 0.7193, 0.2038, 0.2993, 0.241, 0.3187, 0.2492, 0.3355, 0.2203, 0.3355, 0.2337, 0.7657, 0.1802, 0.7509, 0.1816, 0.7193, 0.2312, 0.7313, 0.1708, 0.7704, 0.1802, 0.7509, 0.2337, 0.7657, 0.219, 0.7888, 0.2804, 0.7669, 0.2337, 0.7657, 0.2312, 0.7313, 0.2789, 0.7333, 0.219, 0.7888, 0.2337, 0.7657, 0.2804, 0.7669, 0.2647, 0.8004, 0.8758, 0.04709, 0.8687, 0.08745, 0.8505, 0.07465, 0.8594, 0.03676, 0.9913, 0.6837, 0.9645, 0.69, 0.9587, 0.6578, 0.9865, 0.6513, 0.7294, 0.9634, 0.706, 0.971, 0.706, 0.9427, 0.7312, 0.9329, 0.9865, 0.6513, 0.9587, 0.6578, 0.9566, 0.6289, 0.9852, 0.6182, 0.2826, 0.6789, 0.2924, 0.6916, 0.2762, 0.7013, 0.2284, 0.696, 0.9852, 0.6182, 0.9566, 0.6289, 0.9524, 0.6137, 0.9913, 0.589, 0.1217, 0.8064, 0.1485, 0.8339, 0.09055, 0.8346, 0.05442, 0.8084, 0.4249, 0.916, 0.3906, 0.9378, 0.3818, 0.9019, 0.4249, 0.8778, 0.2284, 0.696, 0.2312, 0.7313, 0.1816, 0.7193, 0.1808, 0.6879, 0.1708, 0.7704, 0.219, 0.7888, 0.2034, 0.8142, 0.1591, 0.7901, 0.2284, 0.696, 0.2762, 0.7013, 0.2789, 0.7333, 0.2312, 0.7313, 0.2647, 0.8004, 0.2477, 0.8354, 0.2034, 0.8142, 0.219, 0.7888, 0.1485, 0.6789, 0.1808, 0.6879, 0.1816, 0.7193, 0.1488, 0.7088, 0.2203, 0.3355, 0.1911, 0.3331, 0.1716, 0.3222, 0.2038, 0.2993, 0.07698, 0.7772, 0.1217, 0.8064, 0.05442, 0.8084, 0.03164, 0.7896, 0.4249, 0.8778, 0.3818, 0.9019, 0.3821, 0.8576, 0.4213, 0.8516, 0.04952, 0.7616, 0.0224, 0.7767, 0.0187, 0.7635, 0.03732, 0.7529, 0.4112, 0.8225, 0.418, 0.8362, 0.3906, 0.8326, 0.3929, 0.8198, 0.07698, 0.7772, 0.03164, 0.7896, 0.0224, 0.7767, 0.04952, 0.7616, 0.418, 0.8362, 0.4213, 0.8516, 0.3821, 0.8576, 0.3906, 0.8326, 0.0255, 0.7418, 0.03732, 0.7529, 0.0187, 0.7635, 0.01385, 0.7517, 0.4112, 0.8225, 0.3929, 0.8198, 0.395, 0.805, 0.4057, 0.8096, 0.9579, 0.21, 0.9484, 0.2096, 0.9683, 0.1621, 0.9823, 0.1682, 0.09602, 0.3014, 0.1426, 0.3255, 0.1387, 0.3402, 0.09643, 0.3193, 0.343, 0.4175, 0.4044, 0.4814, 0.3793, 0.5298, 0.3081, 0.4787, 0.2176, 0.09776, 0.2028, 0.05147, 0.2723, 0.02909, 0.2939, 0.08852, 0.3081, 0.4787, 0.3793, 0.5298, 0.3594, 0.581, 0.2946, 0.5449, 0.2214, 0.1738, 0.2176, 0.09776, 0.2939, 0.08852, 0.2887, 0.1749, 0.5843, 0.2574, 0.58, 0.1892, 0.6647, 0.2068, 0.6824, 0.2562, 0.2045, 0.2759, 0.2214, 0.1738, 0.2887, 0.1749, 0.2469, 0.2965, 0.6824, 0.2562, 0.6647, 0.2068, 0.6838, 0.214, 0.6985, 0.2574, 0.2038, 0.2993, 0.2045, 0.2759, 0.2469, 0.2965, 0.241, 0.3187, 0.03164, 0.7896, 0.01443, 0.816, 3.465e-08, 0.8346, 0.0224, 0.7767, 0.2045, 0.2759, 0.2038, 0.2993, 0.1716, 0.3222, 0.1621, 0.3208, 0.7064, 0.01749, 0.7144, 0.07226, 0.6302, 0.06132, 0.6431, -1.924e-08, 0.07928, 0.2003, 0.06118, 0.2738, 0.01375, 0.2421, 0.02233, 0.1642, 0.4218, 0.3331, 0.4851, 0.4296, 0.4044, 0.4814, 0.343, 0.4175, 0.2939, 0.3947, 0.3336, 0.3107, 0.4218, 0.3331, 0.343, 0.4175, 0.27, 0.535, 0.1893, 0.5288, 0.1855, 0.4543, 0.264, 0.4458, 0.391, 0.2138, 0.3577, 0.2593, 0.2939, 0.1824, 0.3354, 0.1277, 0.3354, 0.1277, 0.2939, 0.04501, 0.3497, -4.861e-09, 0.4178, 0.06005, 0.4467, 0.1688, 0.391, 0.2138, 0.3354, 0.1277, 0.4178, 0.06005, 0.4925, 0.3107, 0.5706, 0.3923, 0.4851, 0.4296, 0.4218, 0.3331, 0.56, 0.1283, 0.4467, 0.1688, 0.4178, 0.06005, 0.5137, 0.01932, 0.1008, 0.6162, 0.07296, 0.6131, 0.07667, 0.5844, 0.096, 0.5681, 0.8186, 0.177, 0.7856, 0.1725, 0.7982, 0.1452, 0.8423, 0.1629, 0.096, 0.5681, 0.07667, 0.5844, 0.08073, 0.5262, 0.1249, 0.4995, 0.8421, 0.6012, 0.7911, 0.5751, 0.8022, 0.558, 0.8734, 0.5673, 0.1249, 0.4995, 0.08073, 0.5262, 0.07638, 0.4675, 0.1187, 0.4396, 0.482, 0.2746, 0.4543, 0.3107, 0.4268, 0.2696, 0.4568, 0.2325, 0.1187, 0.4396, 0.07638, 0.4675, 0.04924, 0.418, 0.0925, 0.3877, 0.5297, 0.2401, 0.482, 0.2746, 0.4568, 0.2325, 0.5044, 0.1968, 0.5226, 0.5276, 0.4992, 0.4808, 0.5676, 0.4408, 0.575, 0.4937, 0.5044, 0.1968, 0.5758, 0.1758, 0.58, 0.2274, 0.5297, 0.2401, 0.4851, 0.4296, 0.5706, 0.3923, 0.5676, 0.4408, 0.4992, 0.4808, 0.5044, 0.1968, 0.4467, 0.1688, 0.56, 0.1283, 0.5758, 0.1758, 0.157, 0.3877, 0.1855, 0.4543, 0.1187, 0.4396, 0.0925, 0.3877, 0.4568, 0.2325, 0.391, 0.2138, 0.4467, 0.1688, 0.5044, 0.1968, 0.1855, 0.4543, 0.1893, 0.5288, 0.1249, 0.4995, 0.1187, 0.4396, 0.4268, 0.2696, 0.3577, 0.2593, 0.391, 0.2138, 0.4568, 0.2325, 0.1893, 0.5288, 0.1429, 0.5958, 0.096, 0.5681, 0.1249, 0.4995, 0.8022, 0.558, 0.8033, 0.5038, 0.8897, 0.5025, 0.8734, 0.5673, 0.1517, 0.6221, 0.1008, 0.6162, 0.096, 0.5681, 0.1429, 0.5958, 0.8423, 0.1629, 0.7982, 0.1452, 0.8169, 0.09488, 0.8429, 0.1107, 0.7903, 0.3911, 0.774, 0.3107, 0.8609, 0.3126, 0.8824, 0.3996, 0.8897, 0.5025, 0.8033, 0.5038, 0.7903, 0.3911, 0.8824, 0.3996, 0.8567, 0.9948, 0.82, 0.9575, 0.8223, 0.9294, 0.8567, 0.9161, 0.9858, 0.5264, 0.9884, 0.5584, 0.9473, 0.5832, 0.9473, 0.4976, 0.1963, 0.6386, 0.1517, 0.6221, 0.1429, 0.5958, 0.2297, 0.6215, 0.7435, 0.7288, 0.7731, 0.721, 0.7731, 0.7947, 0.758, 0.7904, 0.7313, 0.2865, 0.7043, 0.2943, 0.7043, 0.2574, 0.7043, 0.2574, 0.7386, 0.2631, 0.7313, 0.2865, 0.07296, 0.6131, 0.03012, 0.6103, 0.01203, 0.5333, 0.07667, 0.5844, 0.8505, 0.2531, 0.8089, 0.2155, 0.7856, 0.1725, 0.8186, 0.177, 0.01203, 0.5333, 0.01982, 0.5043, 0.08073, 0.5262, 0.07667, 0.5844, 0.8421, 0.6012, 0.8002, 0.6444, 0.774, 0.6379, 0.7911, 0.5751, 0.01982, 0.5043, 0.0183, 0.4681, 0.07638, 0.4675, 0.08073, 0.5262, 0.482, 0.2746, 0.5409, 0.2697, 0.5231, 0.2999, 0.4543, 0.3107, 0.001479, 0.419, 0.04924, 0.418, 0.07638, 0.4675, 0.0183, 0.4681, 0.82, 0.9161, 0.82, 0.9716, 0.774, 0.9933, 0.7791, 0.9364, 0.6647, 0.2068, 0.58, 0.1892, 0.5895, 0.1463, 0.6643, 0.1394, 0.1778, 0.1682, 0.2214, 0.1738, 0.2045, 0.2759, 0.1433, 0.2428, 0.6302, 0.06132, 0.6643, 0.1394, 0.5895, 0.1463, 0.59, 0.1043, 0.1778, 0.1682, 0.1433, 0.2428, 0.07928, 0.2003, 0.1363, 0.1644, 0.7144, 0.07226, 0.7315, 0.1153, 0.6643, 0.1394, 0.6302, 0.06132, 0.1433, 0.2428, 0.09602, 0.3014, 0.06118, 0.2738, 0.07928, 0.2003, 0.7315, 0.1153, 0.7401, 0.177, 0.7265, 0.1841, 0.6643, 0.1394, 0.1621, 0.3208, 0.152, 0.324, 0.09602, 0.3014, 0.1433, 0.2428, 0.7265, 0.1841, 0.6647, 0.2068, 0.6643, 0.1394, 0.1433, 0.2428, 0.2045, 0.2759, 0.1621, 0.3208, 0.7315, 0.1153, 0.7521, 0.1701, 0.7401, 0.177, 0.8502, 0.3075, 0.8375, 0.3075, 0.8448, 0.2531, 0.5226, 0.5276, 0.4567, 0.5567, 0.4299, 0.5185, 0.4992, 0.4808, 0.1712, 0.07323, 0.1382, 0.09466, 0.07898, 0.06035, 0.1107, 0.0292, 0.4851, 0.4296, 0.4992, 0.4808, 0.4299, 0.5185, 0.4044, 0.4814, 0.1712, 0.07323, 0.1107, 0.0292, 0.1328, 4.842e-09, 0.2028, 0.05147, 0.444, 0.5992, 0.4032, 0.5846, 0.4299, 0.5185, 0.4567, 0.5567, 0.1712, 0.07323, 0.1778, 0.1682, 0.1363, 0.1644, 0.1382, 0.09466, 0.3594, 0.581, 0.3793, 0.5298, 0.4299, 0.5185, 0.4032, 0.5846, 0.1712, 0.07323, 0.2176, 0.09776, 0.2214, 0.1738, 0.1778, 0.1682, 0.4044, 0.4814, 0.4299, 0.5185, 0.3793, 0.5298, 0.2176, 0.09776, 0.1712, 0.07323, 0.2028, 0.05147, 0.5094, 0.9292, 0.5128, 0.9585, 0.4997, 0.9626, 0.4997, 0.9415, 0.4451, 0.7011, 0.4321, 0.6997, 0.4346, 0.6596, 0.4461, 0.6705, 0.1356, 0.8948, 0.1482, 0.8954, 0.1467, 0.9321, 0.1356, 0.9367, 0.4632, 0.626, 0.4461, 0.6705, 0.4346, 0.6596, 0.4548, 0.6065, 0.4661, 0.8187, 0.4679, 0.8382, 0.4457, 0.8662, 0.4321, 0.8529, 0.5031, 0.6269, 0.4632, 0.626, 0.4548, 0.6065, 0.507, 0.6065, 0.4321, 0.8529, 0.4457, 0.8662, 0.4448, 0.9177, 0.4321, 0.9178, 0.54, 0.6598, 0.5031, 0.6269, 0.507, 0.6065, 0.5535, 0.6473, 0.9206, 0.3543, 0.9287, 0.3686, 0.9316, 0.4231, 0.9181, 0.4254, 0.5413, 0.716, 0.54, 0.6598, 0.5535, 0.6473, 0.5554, 0.7188, 0.9181, 0.4254, 0.9316, 0.4231, 0.9603, 0.4795, 0.9518, 0.4976, 0.5209, 0.7748, 0.5413, 0.716, 0.5554, 0.7188, 0.5288, 0.7931, 0.02667, 0.9834, 0.014, 0.9947, 0.01651, 0.9486, 0.02667, 0.93, 0.519, 0.7511, 0.5352, 0.7032, 0.5413, 0.716, 0.5209, 0.7748, 0.4448, 0.9177, 0.4548, 0.9154, 0.4703, 0.9479, 0.4625, 0.958, 0.9753, 0.9661, 0.9698, 0.9238, 0.9799, 0.9258, 0.9881, 0.978, 0.4457, 0.8662, 0.4542, 0.8768, 0.4548, 0.9154, 0.4448, 0.9177, 0.9698, 0.9238, 0.9763, 0.8886, 0.9881, 0.8794, 0.9799, 0.9258, 0.4679, 0.8382, 0.472, 0.8565, 0.4542, 0.8768, 0.4457, 0.8662, 0.3832, 0.9793, 0.3818, 0.9513, 0.3968, 0.9378, 0.3968, 0.9751, 0.931, 0.2065, 0.9098, 0.1963, 0.9144, 0.1567, 0.9356, 0.159, 0.4782, 0.6321, 0.4627, 0.6689, 0.4461, 0.6705, 0.4632, 0.626, 0.931, 0.2065, 0.9234, 0.235, 0.9063, 0.2216, 0.9098, 0.1963, 0.4603, 0.695, 0.4451, 0.7011, 0.4461, 0.6705, 0.4627, 0.6689, 0.6302, 0.06132, 0.59, 0.1043, 0.5865, 0.06645, 0.6079, 0.0594, 0.1023, 0.1475, 0.1363, 0.1644, 0.07928, 0.2003, 0.08779, 0.1663, 0.6734, 0.2574, 0.6734, 0.2996, 0.6552, 0.3096, 0.646, 0.2819, 0.5209, 0.7748, 0.5288, 0.7931, 0.5052, 0.8187, 0.4991, 0.7845, 0.2939, 0.4077, 0.2939, 0.48, 0.272, 0.4699, 0.2769, 0.3877, 0.08779, 0.1663, 0.07928, 0.2003, 0.02233, 0.1642, 0.01901, 0.1339, 0.5102, 0.9821, 0.502, 0.9865, 0.4997, 0.9626, 0.5128, 0.9585, 0.4451, 0.7011, 0.4503, 0.7235, 0.4393, 0.7242, 0.4321, 0.6997, 0.02667, 0.93, 0.01651, 0.9486, 2.204e-09, 0.9542, 0.001267, 0.9245, 0.8817, 0.9402, 0.8594, 0.9416, 0.8567, 0.9315, 0.8821, 0.9161, 0.6652, 0.9716, 0.6703, 0.936, 0.6792, 0.9355, 0.6747, 0.9676, 0.9296, 0.9413, 0.9166, 0.9333, 0.9358, 0.9029, 0.9391, 0.9117, 0.4997, 0.9427, 0.4943, 0.9651, 0.4725, 0.9404, 0.489, 0.9403, 0.9358, 0.9029, 0.9166, 0.9333, 0.9101, 0.911, 0.9184, 0.9003, 0.8765, 0.2468, 0.8872, 0.2625, 0.8559, 0.2832, 0.8564, 0.263, 0.0951, 0.138, 0.06166, 0.1135, 0.06564, 0.1018, 0.08943, 0.1128, 0.9058, 0.2522, 0.8872, 0.2625, 0.8765, 0.2468, 0.8943, 0.2363, 0.4745, 0.7307, 0.4624, 0.7413, 0.4503, 0.7235, 0.4663, 0.7142, 0.9234, 0.235, 0.9058, 0.2522, 0.8943, 0.2363, 0.9063, 0.2216, 0.4663, 0.7142, 0.4503, 0.7235, 0.4451, 0.7011, 0.4603, 0.695, 0.01982, 0.5043, -1.031e-09, 0.4748, 0.007554, 0.4692, 0.0183, 0.4681, 0.04196, 0.103, 0.06166, 0.1135, 0.01901, 0.1339, 0.03965, 0.1017, 0.9356, 0.2712, 0.8665, 0.2983, 0.8559, 0.2832, 0.8872, 0.2625, 0.0951, 0.138, 0.08779, 0.1663, 0.01901, 0.1339, 0.06166, 0.1135, 0.5745, 0.9274, 0.565, 0.9063, 0.5745, 0.898, 0.0951, 0.138, 0.1023, 0.1475, 0.08779, 0.1663, 0.9063, 0.2216, 0.8943, 0.2363, 0.8852, 0.2289, 0.8966, 0.2128, 0.05248, 0.08339, 0.04606, 0.09417, 0.03061, 0.08075, 0.03683, 0.07042, 0.8943, 0.2363, 0.8765, 0.2468, 0.8705, 0.2389, 0.8852, 0.2289, 0.06892, 0.09154, 0.06564, 0.1018, 0.04606, 0.09417, 0.05248, 0.08339, 0.8765, 0.2468, 0.8564, 0.263, 0.8505, 0.2551, 0.8705, 0.2389, 0.09271, 0.1025, 0.08943, 0.1128, 0.06564, 0.1018, 0.06892, 0.09154, 0.4997, 0.9427, 0.489, 0.9403, 0.487, 0.9292, 0.4992, 0.9314, 0.7147, 0.3092, 0.7043, 0.3085, 0.7046, 0.2943, 0.714, 0.2943, 0.489, 0.9403, 0.4725, 0.9404, 0.472, 0.9292, 0.487, 0.9292, 0.9371, 0.8961, 0.9358, 0.9029, 0.9184, 0.9003, 0.9214, 0.8943, 0.6652, 0.9716, 0.6747, 0.9676, 0.6792, 0.9757, 0.6686, 0.9809, 0.6211, 0.3105, 0.6102, 0.3103, 0.6104, 0.2998, 0.6211, 0.2987, 0.1147, 0.9643, 0.1019, 0.9546, 0.1114, 0.9499, 0.1238, 0.9607, 0.8681, 0.9478, 0.8594, 0.9416, 0.8817, 0.9402, 0.8892, 0.9465, 0.9098, 0.1963, 0.9063, 0.2216, 0.8966, 0.2128, 0.9008, 0.186, 0.03683, 0.07042, 0.03061, 0.08075, 0.01911, 0.05879, 0.02404, 0.04814, 0.9144, 0.1567, 0.9098, 0.1963, 0.9008, 0.186, 0.9065, 0.1475, 0.02404, 0.04814, 0.01911, 0.05879, 5.571e-09, 0.03461, 0.004162, 0.02561, 0.9356, 0.2163, 0.9361, 0.1875, 0.9469, 0.1931, 0.9469, 0.2219, 0.04047, 0.9271, 0.04892, 0.9245, 0.03685, 0.9519, 0.02667, 0.953, 0.124, 0.8635, 0.1019, 0.8426, 0.1114, 0.8346, 0.1321, 0.8561, 0.02667, 0.953, 0.03685, 0.9519, 0.04892, 0.9864, 0.03965, 0.9878, 0.1252, 0.9077, 0.124, 0.8635, 0.1321, 0.8561, 0.1356, 0.9019, 0.9624, 0.9197, 0.9698, 0.9238, 0.9753, 0.9661, 0.9635, 0.9618, 0.1019, 0.9546, 0.1252, 0.9077, 0.1356, 0.9019, 0.1114, 0.9499, 0.8641, 0.9867, 0.8567, 0.9783, 0.8594, 0.9416, 0.8681, 0.9478, 0.988, 0.3842, 0.9756, 0.3926, 0.9702, 0.3722, 0.9833, 0.3698, 0.9365, 0.874, 0.9371, 0.8961, 0.9214, 0.8943, 0.9215, 0.8789, 0.9833, 0.3698, 0.9702, 0.3722, 0.9724, 0.3527, 0.9834, 0.3489, 0.9303, 0.8528, 0.9365, 0.874, 0.9215, 0.8789, 0.9161, 0.8572, 0.9834, 0.3489, 0.9724, 0.3527, 0.9742, 0.3338, 0.986, 0.3302, 0.9231, 0.8349, 0.9303, 0.8528, 0.9161, 0.8572, 0.909, 0.8384, 0.986, 0.3302, 0.9742, 0.3338, 0.9696, 0.3219, 0.982, 0.3135, 0.9241, 0.8217, 0.9231, 0.8349, 0.909, 0.8384, 0.9084, 0.8199, 0.9996, 0.3107, 1.0, 0.3278, 0.986, 0.3302, 0.982, 0.3135, 0.909, 0.8384, 0.8904, 0.848, 0.892, 0.8204, 0.9084, 0.8199, 0.8852, 0.2289, 0.8764, 0.212, 0.8884, 0.1973, 0.8966, 0.2128, 0.909, 0.8384, 0.9161, 0.8572, 0.895, 0.8675, 0.8904, 0.848, 0.9997, 0.3461, 0.9985, 0.3644, 0.9833, 0.3698, 0.9834, 0.3489, 0.9215, 0.8789, 0.9032, 0.8822, 0.895, 0.8675, 0.9161, 0.8572, 0.988, 0.3842, 0.9833, 0.3698, 0.9985, 0.3644, 1.0, 0.3901, 0.9032, 0.8822, 0.9215, 0.8789, 0.9214, 0.8943, 0.9114, 0.9042, 0.9774, 0.404, 0.9603, 0.3922, 0.9702, 0.3722, 0.9756, 0.3926, 0.4118, 0.9378, 0.4273, 0.9612, 0.4118, 0.971, 0.4128, 0.9594, 0.2565, 0.9055, 0.2852, 0.908, 0.2822, 0.9286, 0.2843, 0.9513, 0.9365, 0.874, 0.9303, 0.8528, 0.9624, 0.8503, 0.9465, 0.8997, 0.2565, 0.8594, 0.2911, 0.89, 0.2852, 0.908, 0.2565, 0.9055, 0.9303, 0.8528, 0.9231, 0.8349, 0.9624, 0.8047, 0.9624, 0.8503, 0.2776, 0.8354, 0.2927, 0.8759, 0.2911, 0.89, 0.2565, 0.8594, 0.9231, 0.8349, 0.9241, 0.8217, 0.9344, 0.7798, 0.9624, 0.8047, 0.6797, 0.2857, 0.6909, 0.2612, 0.7043, 0.2678, 0.7043, 0.3014, 0.9241, 0.8217, 0.9084, 0.8199, 0.9053, 0.7836, 0.9344, 0.7798, 0.6734, 0.2574, 0.6909, 0.2612, 0.6797, 0.2857, 0.9053, 0.7836, 0.9084, 0.8199, 0.892, 0.8204, 0.9181, 0.4254, 0.9518, 0.4976, 0.916, 0.4804, 0.8897, 0.414, 0.94, 0.7583, 0.8975, 0.7798, 0.9171, 0.718, 0.9524, 0.7019, 0.9206, 0.3543, 0.9181, 0.4254, 0.8897, 0.414, 0.9014, 0.3414, 0.9524, 0.7019, 0.9171, 0.718, 0.9132, 0.6481, 0.9325, 0.6352, 0.9603, 0.3167, 0.9206, 0.3543, 0.9014, 0.3414, 0.9422, 0.3107, 0.9325, 0.6352, 0.9132, 0.6481, 0.8975, 0.5938, 0.9138, 0.589, 0.6102, 0.2574, 0.5992, 0.3083, 0.58, 0.3105, 0.58, 0.26, 0.5373, 0.9178, 0.5221, 0.9069, 0.5239, 0.8596, 0.5494, 0.8755, 0.7785, 0.8544, 0.774, 0.7978, 0.799, 0.7798, 0.8126, 0.8335, 0.5494, 0.8755, 0.5239, 0.8596, 0.528, 0.8187, 0.5646, 0.8346, 0.7874, 0.8926, 0.7785, 0.8544, 0.8126, 0.8335, 0.8179, 0.8805, 0.9014, 0.4976, 0.941, 0.5015, 0.9473, 0.5375, 0.9111, 0.5365, 0.8126, 0.8335, 0.8904, 0.8446, 0.8904, 0.9161, 0.8179, 0.8805, 0.774, 0.7798, 0.7761, 0.7084, 0.8975, 0.6988, 0.8896, 0.7457, 0.575, 0.8284, 0.6152, 0.8142, 0.6281, 0.91, 0.575, 0.9495, 0.7971, 0.6444, 0.8961, 0.6444, 0.8975, 0.6988, 0.7761, 0.7084, 0.6152, 0.8142, 0.6441, 0.854, 0.6281, 0.91, 0.5646, 0.9433, 0.5373, 0.9178, 0.5494, 0.8755, 0.8516, 0.8939, 0.7998, 0.9128, 0.7874, 0.8926, 0.8179, 0.8805, 0.9473, 0.5375, 0.9473, 0.5634, 0.8897, 0.5662, 0.9111, 0.5365, 0.5226, 0.5276, 0.5586, 0.5252, 0.4674, 0.6065, 0.4567, 0.5567, 0.12, 0.1217, 0.04314, 0.05671, 0.07898, 0.06035, 0.1382, 0.09466, 0.9524, 0.7582, 0.9524, 0.69, 0.9923, 0.7201, 0.9839, 0.7676, 0.3286, 0.9718, 0.3286, 0.9239, 0.36, 0.9423, 0.3636, 0.9844])
_uv.active_render = True
_uv = me_suzanne.uv_layers.new(name='logoUV')
_uv.uv.foreach_set('vector', [0.7805, 2.194, 0.7781, 2.212, 0.7711, 2.172, 0.7756, 2.137, 0.7357, 2.137, 0.7317, 2.179, 0.7277, 2.163, 0.7282, 2.105, 0.7756, 2.137, 0.7711, 2.172, 0.7637, 2.13, 0.7697, 2.086, 0.7378, 2.093, 0.7357, 2.137, 0.7282, 2.105, 0.7282, 2.054, 0.7711, 2.172, 0.771, 2.24, 0.7637, 2.219, 0.7637, 2.13, 0.7601, 2.336, 0.7491, 2.326, 0.7491, 2.29, 0.7598, 2.29, 0.7781, 2.212, 0.7781, 2.25, 0.771, 2.24, 0.7711, 2.172, 0.7378, 2.207, 0.7326, 2.219, 0.7317, 2.179, 0.7357, 2.137, 0.7781, 2.25, 0.7805, 2.282, 0.7753, 2.3, 0.771, 2.24, 0.8012, 1.848, 0.8087, 1.879, 0.8085, 1.908, 0.8011, 1.904, 0.771, 2.24, 0.7753, 2.3, 0.7693, 2.297, 0.7637, 2.219, 0.7929, 1.816, 0.8012, 1.848, 0.8011, 1.904, 0.7929, 1.889, 0.3581, 2.235, 0.3675, 2.251, 0.3711, 2.293, 0.3595, 2.275, 0.798, 1.773, 0.8048, 1.813, 0.8012, 1.848, 0.7929, 1.816, 0.3588, 2.19, 0.3637, 2.198, 0.3675, 2.251, 0.3581, 2.235, 0.8048, 1.813, 0.8107, 1.861, 0.8087, 1.879, 0.8012, 1.848, 0.3637, 2.198, 0.3674, 2.18, 0.3737, 2.215, 0.3675, 2.251, 0.4923, 2.302, 0.4926, 2.335, 0.4877, 2.334, 0.4835, 2.3, 0.3675, 2.251, 0.3737, 2.215, 0.3796, 2.25, 0.3711, 2.293, 0.4919, 2.253, 0.4923, 2.302, 0.4835, 2.3, 0.4806, 2.255, 0.3737, 2.215, 0.3739, 2.155, 0.3796, 2.17, 0.3796, 2.25, 0.5023, 2.253, 0.5003, 2.302, 0.4923, 2.302, 0.4919, 2.253, 0.3674, 2.18, 0.3675, 2.148, 0.3739, 2.155, 0.3737, 2.215, 0.7146, 2.201, 0.7201, 2.216, 0.7211, 2.253, 0.7166, 2.27, 0.8024, 2.33, 0.7973, 2.32, 0.7951, 2.278, 0.8046, 2.296, 0.7195, 2.133, 0.7227, 2.177, 0.7201, 2.216, 0.7146, 2.201, 0.8046, 2.296, 0.7951, 2.278, 0.7921, 2.223, 0.8043, 2.247, 0.7168, 2.088, 0.7195, 2.133, 0.7146, 2.201, 0.7106, 2.178, 0.7951, 2.278, 0.7861, 2.276, 0.7805, 2.223, 0.7921, 2.223, 0.7282, 2.054, 0.7282, 2.105, 0.7195, 2.133, 0.7168, 2.088, 0.7973, 2.32, 0.7922, 2.32, 0.7861, 2.276, 0.7951, 2.278, 0.7282, 2.105, 0.7277, 2.163, 0.7227, 2.177, 0.7195, 2.133, 0.7922, 2.32, 0.7973, 2.32, 0.7977, 2.326, 0.7923, 2.326, 0.7991, 1.753, 0.8008, 1.749, 0.8023, 1.767, 0.8008, 1.772, 0.5742, 2.282, 0.5718, 2.316, 0.5699, 2.321, 0.573, 2.282, 0.8001, 1.72, 0.8023, 1.718, 0.8008, 1.749, 0.7991, 1.753, 0.5718, 2.316, 0.5715, 2.351, 0.5698, 2.359, 0.5699, 2.321, 0.4928, 2.345, 0.4926, 2.335, 0.4967, 2.333, 0.4975, 2.344, 0.5715, 2.351, 0.5742, 2.367, 0.5727, 2.379, 0.5698, 2.359, 0.4873, 2.344, 0.4877, 2.334, 0.4926, 2.335, 0.4928, 2.345, 0.7991, 1.726, 0.7977, 1.744, 0.7951, 1.739, 0.7967, 1.718, 0.3795, 2.318, 0.378, 2.324, 0.3756, 2.304, 0.3771, 2.293, 0.7977, 1.744, 0.7991, 1.767, 0.7964, 1.764, 0.7951, 1.739, 0.3771, 2.357, 0.3756, 2.36, 0.378, 2.324, 0.3795, 2.318, 0.3545, 2.356, 0.3568, 2.324, 0.3581, 2.319, 0.3561, 2.354, 0.4061, 2.168, 0.4081, 2.168, 0.4087, 2.187, 0.4061, 2.19, 0.3568, 2.324, 0.3545, 2.304, 0.3555, 2.299, 0.3581, 2.319, 0.4063, 2.148, 0.4082, 2.149, 0.4081, 2.168, 0.4061, 2.168, 0.3366, 2.359, 0.3299, 2.318, 0.3323, 2.299, 0.6397, 2.375, 0.6344, 2.364, 0.6364, 2.311, 0.3306, 2.361, 0.3299, 2.318, 0.3366, 2.359, 0.6364, 2.311, 0.6344, 2.364, 0.6302, 2.322, 0.7273, 2.307, 0.7322, 2.346, 0.7247, 2.333, 0.6302, 2.322, 0.6305, 2.281, 0.6364, 2.311, 0.7273, 2.307, 0.738, 2.339, 0.7322, 2.346, 0.6305, 2.281, 0.6344, 2.261, 0.6364, 2.311, 0.7273, 2.307, 0.7376, 2.311, 0.738, 2.339, 0.6344, 2.261, 0.6401, 2.272, 0.6364, 2.311, 0.7273, 2.307, 0.7324, 2.284, 0.7376, 2.311, 0.6401, 2.272, 0.644, 2.31, 0.6364, 2.311, 0.7273, 2.307, 0.7247, 2.27, 0.7324, 2.284, 0.644, 2.31, 0.644, 2.355, 0.6364, 2.311, 0.3366, 2.359, 0.3323, 2.299, 0.3366, 2.307, 0.644, 2.355, 0.6397, 2.375, 0.6364, 2.311, 0.5809, 2.098, 0.5854, 2.125, 0.5833, 2.19, 0.5792, 2.174, 0.5833, 2.19, 0.5817, 2.25, 0.5768, 2.236, 0.5792, 2.174, 0.5823, 2.033, 0.5869, 2.098, 0.5854, 2.125, 0.5809, 2.098, 0.5817, 2.25, 0.5815, 2.277, 0.5748, 2.283, 0.5768, 2.236, 0.5852, 2.018, 0.5922, 2.092, 0.5869, 2.098, 0.5823, 2.033, 0.6106, 2.186, 0.6156, 2.188, 0.6168, 2.261, 0.6133, 2.249, 0.5943, 2.031, 0.5976, 2.102, 0.5922, 2.092, 0.5852, 2.018, 0.6156, 2.188, 0.621, 2.17, 0.626, 2.235, 0.6168, 2.261, 0.755, 1.918, 0.7564, 1.841, 0.7679, 1.866, 0.7672, 1.931, 0.621, 2.17, 0.6334, 2.134, 0.6389, 2.204, 0.626, 2.235, 0.6582, 2.097, 0.6582, 1.997, 0.6688, 2.043, 0.6739, 2.186, 0.355, 2.103, 0.3601, 2.047, 0.3716, 2.046, 0.3662, 2.148, 0.6582, 1.997, 0.6623, 1.919, 0.6701, 1.942, 0.6688, 2.043, 0.4499, 2.376, 0.4431, 2.357, 0.4431, 2.282, 0.4522, 2.308, 0.6623, 1.919, 0.6647, 1.811, 0.6746, 1.887, 0.6701, 1.942, 0.6466, 1.465, 0.6505, 1.389, 0.6582, 1.496, 0.6532, 1.519, 0.6647, 1.811, 0.6827, 1.824, 0.6838, 1.887, 0.6746, 1.887, 0.6377, 1.466, 0.6362, 1.402, 0.6505, 1.389, 0.6466, 1.465, 0.557, 1.86, 0.5648, 1.887, 0.5629, 1.937, 0.559, 1.9, 0.635, 1.504, 0.6311, 1.47, 0.6362, 1.402, 0.6377, 1.466, 0.5648, 1.887, 0.578, 1.934, 0.5778, 1.99, 0.5629, 1.937, 0.6243, 1.621, 0.6217, 1.573, 0.6311, 1.47, 0.635, 1.504, 0.578, 1.934, 0.5911, 1.968, 0.5865, 2.018, 0.5778, 1.99, 0.6175, 1.68, 0.6108, 1.652, 0.6217, 1.573, 0.6243, 1.621, 0.8015, 1.908, 0.8068, 1.97, 0.7965, 1.949, 0.7929, 1.908, 0.6172, 1.73, 0.6106, 1.727, 0.6108, 1.652, 0.6175, 1.68, 0.8068, 1.97, 0.801, 2.033, 0.7929, 2.01, 0.7965, 1.949, 0.6657, 2.335, 0.6659, 2.287, 0.6792, 2.291, 0.6776, 2.341, 0.801, 2.033, 0.8013, 2.065, 0.7949, 2.061, 0.7929, 2.01, 0.6582, 2.318, 0.6608, 2.28, 0.6659, 2.287, 0.6657, 2.335, 0.6917, 2.137, 0.693, 2.098, 0.7033, 2.133, 0.6958, 2.178, 0.6172, 1.73, 0.6257, 1.693, 0.6274, 1.734, 0.6259, 1.776, 0.693, 2.098, 0.6924, 2.064, 0.7033, 2.086, 0.7033, 2.133, 0.6175, 1.68, 0.6263, 1.657, 0.6257, 1.693, 0.6172, 1.73, 0.6896, 2.02, 0.6977, 2.032, 0.7033, 2.086, 0.6924, 2.064, 0.8155, 2.223, 0.8147, 2.271, 0.8057, 2.269, 0.8046, 2.233, 0.6844, 1.943, 0.6888, 1.924, 0.6977, 2.032, 0.6896, 2.02, 0.8147, 2.271, 0.8155, 2.363, 0.8066, 2.328, 0.8057, 2.269, 0.6805, 1.928, 0.6838, 1.887, 0.6888, 1.924, 0.6844, 1.943, 0.8155, 2.363, 0.8115, 2.376, 0.8047, 2.347, 0.8066, 2.328, 0.6764, 1.939, 0.6746, 1.887, 0.6838, 1.887, 0.6805, 1.928, 0.6377, 1.466, 0.6466, 1.465, 0.6461, 1.518, 0.6404, 1.509, 0.6729, 2.002, 0.6701, 1.942, 0.6746, 1.887, 0.6764, 1.939, 0.6466, 1.465, 0.6532, 1.519, 0.6511, 1.582, 0.6461, 1.518, 0.6727, 2.057, 0.6688, 2.043, 0.6701, 1.942, 0.6729, 2.002, 0.6532, 1.519, 0.6557, 1.624, 0.6521, 1.639, 0.6511, 1.582, 0.6394, 1.889, 0.6515, 1.876, 0.6439, 1.959, 0.641, 1.954, 0.6557, 1.624, 0.6552, 1.771, 0.6454, 1.718, 0.6521, 1.639, 0.6394, 1.889, 0.6375, 1.873, 0.6449, 1.801, 0.6515, 1.876, 0.6449, 1.801, 0.6423, 1.735, 0.6454, 1.718, 0.6552, 1.771, 0.6917, 2.137, 0.6958, 2.178, 0.6918, 2.215, 0.6872, 2.156, 0.6286, 1.815, 0.6259, 1.776, 0.6274, 1.734, 0.6328, 1.751, 0.6872, 2.156, 0.6918, 2.215, 0.6837, 2.208, 0.6832, 2.155, 0.6361, 1.806, 0.6286, 1.815, 0.6328, 1.751, 0.638, 1.749, 0.6449, 1.801, 0.6375, 1.873, 0.6341, 1.86, 0.6361, 1.806, 0.638, 1.749, 0.6423, 1.735, 0.6449, 1.801, 0.6361, 1.806, 0.5887, 2.18, 0.5873, 2.202, 0.5833, 2.19, 0.5854, 2.125, 0.5833, 2.19, 0.5873, 2.202, 0.5872, 2.228, 0.5817, 2.25, 0.5918, 2.163, 0.5887, 2.18, 0.5854, 2.125, 0.5869, 2.098, 0.5817, 2.25, 0.5872, 2.228, 0.5891, 2.252, 0.5815, 2.277, 0.5973, 2.169, 0.5918, 2.163, 0.5869, 2.098, 0.5922, 2.092, 0.6106, 2.186, 0.6106, 2.117, 0.6162, 2.103, 0.6156, 2.188, 0.6246, 1.959, 0.6265, 2.006, 0.6132, 2.007, 0.6106, 1.962, 0.618, 2.104, 0.6298, 2.071, 0.6334, 2.134, 0.621, 2.17, 0.5973, 2.169, 0.5922, 2.092, 0.5976, 2.102, 0.5986, 2.165, 0.621, 2.17, 0.6156, 2.188, 0.6162, 2.103, 0.618, 2.104, 0.6349, 1.995, 0.6346, 2.033, 0.6282, 2.039, 0.6265, 2.006, 0.6282, 2.039, 0.6346, 2.033, 0.6384, 2.067, 0.6298, 2.071, 0.6132, 2.007, 0.6265, 2.006, 0.6282, 2.039, 0.616, 2.055, 0.6282, 2.039, 0.6298, 2.071, 0.618, 2.104, 0.616, 2.055, 0.6115, 2.06, 0.6117, 2.012, 0.6132, 2.007, 0.616, 2.055, 0.618, 2.104, 0.6162, 2.103, 0.6115, 2.06, 0.616, 2.055, 0.816, 1.797, 0.8181, 1.806, 0.8153, 1.819, 0.8129, 1.811, 0.6531, 2.223, 0.6536, 2.205, 0.6573, 2.221, 0.6557, 2.238, 0.7727, 1.771, 0.7729, 1.754, 0.7779, 1.75, 0.777, 1.771, 0.7744, 2.367, 0.7729, 2.348, 0.7761, 2.338, 0.7776, 2.354, 0.7803, 2.338, 0.7776, 2.333, 0.7777, 2.307, 0.7803, 2.3, 0.7729, 2.348, 0.7739, 2.321, 0.7776, 2.3, 0.7761, 2.338, 0.7679, 2.302, 0.7677, 2.313, 0.7637, 2.325, 0.7648, 2.3, 0.5457, 2.322, 0.5416, 2.327, 0.5411, 2.305, 0.5434, 2.301, 0.8107, 1.845, 0.8129, 1.811, 0.8153, 1.819, 0.8126, 1.856, 0.6531, 2.223, 0.6557, 2.238, 0.6538, 2.26, 0.6509, 2.246, 0.8126, 1.856, 0.8153, 1.819, 0.8171, 1.83, 0.8149, 1.861, 0.8157, 1.89, 0.8137, 1.89, 0.8126, 1.856, 0.8149, 1.861, 0.7677, 2.313, 0.7687, 2.32, 0.7651, 2.335, 0.7637, 2.325, 0.5451, 2.338, 0.5411, 2.342, 0.5416, 2.327, 0.5457, 2.322, 0.7702, 1.746, 0.772, 1.732, 0.7738, 1.738, 0.7729, 1.754, 0.3525, 2.341, 0.3526, 2.32, 0.3543, 2.323, 0.3543, 2.353, 0.7729, 1.754, 0.7738, 1.738, 0.7776, 1.733, 0.7779, 1.75, 0.3485, 2.346, 0.3525, 2.341, 0.3543, 2.353, 0.3491, 2.362, 0.8181, 1.806, 0.8192, 1.824, 0.8171, 1.83, 0.8153, 1.819, 0.6518, 2.216, 0.6509, 2.2, 0.6536, 2.205, 0.6531, 2.223, 0.7687, 2.32, 0.7687, 2.366, 0.765, 2.355, 0.7651, 2.335, 0.3525, 2.341, 0.3485, 2.346, 0.3491, 2.299, 0.3526, 2.32, 0.8192, 1.865, 0.8149, 1.861, 0.8171, 1.83, 0.8192, 1.824, 0.8157, 1.89, 0.8149, 1.861, 0.8192, 1.865, 0.8174, 1.908, 0.6552, 1.809, 0.6541, 1.852, 0.6515, 1.876, 0.6449, 1.801, 0.4712, 2.359, 0.4653, 2.336, 0.4646, 2.297, 0.4708, 2.282, 0.6541, 1.852, 0.6581, 1.865, 0.6582, 1.873, 0.6515, 1.876, 0.4608, 2.359, 0.4631, 2.352, 0.4653, 2.336, 0.4712, 2.359, 0.816, 1.797, 0.8129, 1.811, 0.8115, 1.768, 0.8141, 1.772, 0.6398, 2.114, 0.6384, 2.067, 0.6424, 2.078, 0.6432, 2.103, 0.6349, 1.995, 0.6265, 2.006, 0.6246, 1.959, 0.6323, 1.964, 0.6334, 2.134, 0.6298, 2.071, 0.6384, 2.067, 0.6398, 2.114, 0.755, 1.918, 0.7476, 1.913, 0.7498, 1.833, 0.7564, 1.841, 0.6398, 2.114, 0.6448, 2.177, 0.6389, 2.204, 0.6334, 2.134, 0.7476, 1.913, 0.7443, 1.908, 0.7464, 1.828, 0.7498, 1.833, 0.6432, 2.103, 0.6476, 2.164, 0.6448, 2.177, 0.6398, 2.114, 0.7409, 1.898, 0.7421, 1.773, 0.7464, 1.828, 0.7443, 1.908, 0.6432, 2.103, 0.6477, 2.058, 0.6502, 2.146, 0.6476, 2.164, 0.5973, 2.169, 0.5942, 2.212, 0.5932, 2.208, 0.5958, 2.174, 0.5932, 2.208, 0.5942, 2.212, 0.5948, 2.253, 0.5937, 2.245, 0.3581, 2.306, 0.3636, 2.293, 0.3632, 2.303, 0.3598, 2.314, 0.5937, 2.245, 0.5948, 2.253, 0.5891, 2.252, 0.59, 2.243, 0.3583, 2.335, 0.3581, 2.306, 0.3598, 2.314, 0.36, 2.341, 0.59, 2.243, 0.5891, 2.252, 0.5872, 2.228, 0.5877, 2.219, 0.3606, 2.361, 0.3583, 2.335, 0.36, 2.341, 0.3614, 2.36, 0.3636, 2.378, 0.3631, 2.384, 0.3606, 2.361, 0.3614, 2.36, 0.5262, 2.346, 0.5276, 2.329, 0.5312, 2.32, 0.5298, 2.337, 0.3428, 2.349, 0.3481, 2.335, 0.3485, 2.344, 0.3433, 2.358, 0.5276, 2.329, 0.5262, 2.312, 0.5312, 2.301, 0.5312, 2.32, 0.3421, 2.333, 0.3485, 2.314, 0.3481, 2.335, 0.3428, 2.349, 0.7877, 1.765, 0.7846, 1.771, 0.7846, 1.743, 0.787, 1.732, 0.3423, 2.318, 0.3476, 2.299, 0.3485, 2.314, 0.3421, 2.333, 0.5958, 2.174, 0.5932, 2.208, 0.5904, 2.191, 0.593, 2.156, 0.5411, 2.301, 0.5411, 2.329, 0.5362, 2.344, 0.5362, 2.315, 0.3676, 2.335, 0.3636, 2.341, 0.364, 2.321, 0.3692, 2.293, 0.364, 2.361, 0.3636, 2.341, 0.3676, 2.335, 0.3692, 2.373, 0.4087, 2.19, 0.4087, 2.217, 0.4061, 2.201, 0.366, 2.379, 0.364, 2.361, 0.3692, 2.373, 0.6341, 1.86, 0.6375, 1.873, 0.6363, 1.888, 0.6332, 1.882, 0.6542, 2.129, 0.6509, 2.12, 0.6519, 2.102, 0.6557, 2.117, 0.6291, 1.856, 0.6341, 1.86, 0.6332, 1.882, 0.6288, 1.883, 0.6557, 2.117, 0.6519, 2.102, 0.6547, 2.089, 0.6582, 2.11, 0.6226, 1.872, 0.6291, 1.856, 0.6288, 1.883, 0.6241, 1.894, 0.6341, 1.732, 0.6328, 1.751, 0.6274, 1.734, 0.6303, 1.717, 0.6375, 1.873, 0.6394, 1.889, 0.6384, 1.907, 0.6363, 1.888, 0.6553, 2.148, 0.6509, 2.138, 0.6509, 2.12, 0.6542, 2.129, 0.6779, 2.129, 0.6727, 2.057, 0.6765, 2.065, 0.6803, 2.129, 0.6582, 2.198, 0.6541, 2.2, 0.6509, 2.138, 0.6553, 2.148, 0.6727, 2.057, 0.6729, 2.002, 0.6767, 2.018, 0.6765, 2.065, 0.6489, 1.598, 0.6511, 1.582, 0.6521, 1.639, 0.6497, 1.647, 0.6729, 2.002, 0.6764, 1.939, 0.6783, 1.965, 0.6767, 2.018, 0.6452, 1.545, 0.6461, 1.518, 0.6511, 1.582, 0.6489, 1.598, 0.6764, 1.939, 0.6805, 1.928, 0.6822, 1.959, 0.6783, 1.965, 0.6402, 1.541, 0.6404, 1.509, 0.6461, 1.518, 0.6452, 1.545, 0.7051, 2.023, 0.7033, 2.002, 0.7061, 1.988, 0.7078, 2.002, 0.6364, 1.551, 0.6356, 1.527, 0.6404, 1.509, 0.6402, 1.541, 0.7033, 2.002, 0.7038, 1.947, 0.7093, 1.932, 0.7061, 1.988, 0.6321, 1.626, 0.6299, 1.61, 0.6356, 1.527, 0.6364, 1.551, 0.7038, 1.947, 0.7033, 1.917, 0.7062, 1.919, 0.7093, 1.932, 0.6291, 1.658, 0.6263, 1.657, 0.6299, 1.61, 0.6321, 1.626, 0.6166, 1.933, 0.6183, 1.903, 0.6206, 1.918, 0.6192, 1.94, 0.6286, 1.688, 0.6257, 1.693, 0.6263, 1.657, 0.6291, 1.658, 0.6183, 1.903, 0.6226, 1.872, 0.6241, 1.894, 0.6206, 1.918, 0.6303, 1.717, 0.6274, 1.734, 0.6257, 1.693, 0.6286, 1.688, 0.8131, 1.67, 0.8119, 1.698, 0.8101, 1.684, 0.8118, 1.666, 0.6314, 1.702, 0.6303, 1.717, 0.6286, 1.688, 0.63, 1.684, 0.8125, 1.641, 0.8131, 1.67, 0.8118, 1.666, 0.8113, 1.64, 0.63, 1.684, 0.6286, 1.688, 0.6291, 1.658, 0.6303, 1.657, 0.8119, 1.614, 0.8125, 1.641, 0.8113, 1.64, 0.8105, 1.611, 0.7033, 2.025, 0.7045, 2.023, 0.7093, 2.056, 0.7069, 2.052, 0.806, 1.542, 0.8119, 1.614, 0.8105, 1.611, 0.8047, 1.551, 0.7069, 2.052, 0.7093, 2.056, 0.7095, 2.099, 0.7063, 2.09, 0.4547, 2.286, 0.4584, 2.282, 0.4608, 2.296, 0.4574, 2.299, 0.7063, 2.09, 0.7095, 2.099, 0.7085, 2.114, 0.7056, 2.103, 0.4522, 2.306, 0.4547, 2.286, 0.4574, 2.299, 0.4554, 2.313, 0.7056, 2.103, 0.7085, 2.114, 0.7051, 2.123, 0.7033, 2.11, 0.4544, 2.347, 0.4522, 2.306, 0.4554, 2.313, 0.4568, 2.351, 0.6438, 1.556, 0.6452, 1.545, 0.6489, 1.598, 0.6478, 1.601, 0.4592, 2.381, 0.4544, 2.347, 0.4568, 2.351, 0.4608, 2.379, 0.6478, 1.601, 0.6489, 1.598, 0.6497, 1.647, 0.6483, 1.643, 0.3421, 2.325, 0.3386, 2.367, 0.3366, 2.366, 0.3394, 2.331, 0.6483, 1.643, 0.6497, 1.647, 0.645, 1.717, 0.6443, 1.705, 0.3405, 2.313, 0.3421, 2.325, 0.3394, 2.331, 0.3377, 2.318, 0.6443, 1.705, 0.645, 1.717, 0.6419, 1.73, 0.6412, 1.718, 0.8119, 1.698, 0.8089, 1.714, 0.8077, 1.702, 0.8101, 1.684, 0.6342, 1.72, 0.6341, 1.732, 0.6303, 1.717, 0.6314, 1.702, 0.8089, 1.714, 0.806, 1.72, 0.8047, 1.703, 0.8077, 1.702, 0.6381, 1.72, 0.6383, 1.737, 0.6341, 1.732, 0.6342, 1.72, 0.34, 2.299, 0.3405, 2.313, 0.3377, 2.318, 0.3366, 2.308, 0.6412, 1.718, 0.6419, 1.73, 0.6383, 1.737, 0.6381, 1.72, 0.3853, 2.319, 0.3845, 2.293, 0.3963, 2.252, 0.3958, 2.295, 0.6648, 2.226, 0.6659, 2.287, 0.6608, 2.28, 0.6582, 2.215, 0.3845, 2.293, 0.3796, 2.241, 0.3919, 2.206, 0.3963, 2.252, 0.6768, 2.23, 0.6792, 2.291, 0.6659, 2.287, 0.6648, 2.226, 0.3796, 2.241, 0.3841, 2.174, 0.3963, 2.148, 0.3919, 2.206, 0.4924, 2.047, 0.4806, 2.055, 0.4858, 2.005, 0.4963, 2.004, 0.5911, 1.968, 0.578, 1.934, 0.5759, 1.873, 0.5871, 1.903, 0.4936, 2.105, 0.4822, 2.123, 0.4806, 2.055, 0.4924, 2.047, 0.578, 1.934, 0.5648, 1.887, 0.5643, 1.828, 0.5759, 1.873, 0.494, 2.174, 0.4821, 2.201, 0.4822, 2.123, 0.4936, 2.105, 0.5648, 1.887, 0.557, 1.86, 0.558, 1.804, 0.5643, 1.828, 0.4934, 2.214, 0.4806, 2.253, 0.4821, 2.201, 0.494, 2.174, 0.7957, 1.389, 0.8018, 1.46, 0.7958, 1.491, 0.7889, 1.438, 0.507, 2.218, 0.5003, 2.248, 0.4806, 2.253, 0.4934, 2.214, 0.8018, 1.46, 0.8047, 1.538, 0.7967, 1.567, 0.7958, 1.491, 0.35, 1.999, 0.3473, 2.06, 0.3334, 2.023, 0.3369, 1.986, 0.8047, 1.538, 0.7998, 1.623, 0.7953, 1.629, 0.7967, 1.567, 0.3597, 2.016, 0.3601, 2.047, 0.3473, 2.06, 0.35, 1.999, 0.4189, 2.209, 0.4137, 2.217, 0.41, 2.145, 0.4181, 2.148, 0.3882, 1.917, 0.3984, 1.918, 0.4008, 1.94, 0.3932, 1.965, 0.432, 2.208, 0.4189, 2.209, 0.4181, 2.148, 0.4302, 2.143, 0.4174, 2.252, 0.4189, 2.209, 0.432, 2.208, 0.4294, 2.261, 0.4431, 2.185, 0.432, 2.208, 0.4302, 2.143, 0.4414, 2.121, 0.4294, 2.261, 0.432, 2.208, 0.4431, 2.185, 0.4406, 2.258, 0.5809, 2.098, 0.5792, 2.174, 0.5748, 2.141, 0.5769, 2.071, 0.624, 2.35, 0.6112, 2.341, 0.6106, 2.307, 0.6239, 2.317, 0.7094, 2.181, 0.7038, 2.21, 0.7033, 2.157, 0.7094, 2.123, 0.6239, 2.317, 0.6106, 2.307, 0.6116, 2.278, 0.6255, 2.285, 0.4403, 2.014, 0.4431, 2.033, 0.4396, 2.061, 0.4282, 2.077, 0.6255, 2.285, 0.6116, 2.278, 0.6106, 2.262, 0.6302, 2.261, 0.7672, 1.931, 0.7748, 1.958, 0.7607, 2.008, 0.7507, 1.993, 0.8006, 2.186, 0.7846, 2.223, 0.7805, 2.191, 0.8006, 2.147, 0.4282, 2.077, 0.4302, 2.143, 0.4181, 2.148, 0.4167, 2.088, 0.4174, 2.252, 0.4294, 2.261, 0.4267, 2.318, 0.4154, 2.297, 0.4282, 2.077, 0.4396, 2.061, 0.4414, 2.121, 0.4302, 2.143, 0.4406, 2.258, 0.4379, 2.335, 0.4267, 2.318, 0.4294, 2.261, 0.4088, 2.088, 0.4167, 2.088, 0.4181, 2.148, 0.41, 2.145, 0.3932, 1.965, 0.3854, 1.987, 0.38, 1.985, 0.3882, 1.917, 0.755, 1.918, 0.7672, 1.931, 0.7507, 1.993, 0.7444, 1.979, 0.8006, 2.147, 0.7805, 2.191, 0.7806, 2.145, 0.7989, 2.122, 0.7476, 1.913, 0.7416, 1.964, 0.7401, 1.943, 0.7443, 1.908, 0.7942, 2.097, 0.7974, 2.108, 0.7846, 2.116, 0.7857, 2.102, 0.755, 1.918, 0.7444, 1.979, 0.7416, 1.964, 0.7476, 1.913, 0.7974, 2.108, 0.7989, 2.122, 0.7806, 2.145, 0.7846, 2.116, 0.7409, 1.898, 0.7443, 1.908, 0.7401, 1.943, 0.7385, 1.926, 0.7942, 2.097, 0.7857, 2.102, 0.7866, 2.086, 0.7916, 2.086, 0.7919, 1.709, 0.7889, 1.718, 0.7953, 1.629, 0.7998, 1.623, 0.3597, 2.016, 0.3724, 2.016, 0.3716, 2.046, 0.3601, 2.047, 0.4378, 1.554, 0.4378, 1.732, 0.4256, 1.765, 0.4218, 1.591, 0.3886, 1.556, 0.384, 1.489, 0.4021, 1.389, 0.4088, 1.473, 0.4218, 1.591, 0.4256, 1.765, 0.4139, 1.809, 0.4088, 1.665, 0.3909, 1.684, 0.3886, 1.556, 0.4088, 1.473, 0.4088, 1.627, 0.6582, 1.658, 0.6626, 1.561, 0.684, 1.698, 0.6848, 1.788, 0.388, 1.876, 0.3909, 1.684, 0.4088, 1.627, 0.3996, 1.874, 0.6848, 1.788, 0.684, 1.698, 0.6886, 1.733, 0.689, 1.811, 0.3882, 1.917, 0.388, 1.876, 0.3996, 1.874, 0.3984, 1.918, 0.7444, 1.979, 0.7412, 2.041, 0.7385, 2.086, 0.7416, 1.964, 0.388, 1.876, 0.3882, 1.917, 0.38, 1.985, 0.3775, 1.991, 0.7106, 1.497, 0.7083, 1.582, 0.6865, 1.455, 0.6949, 1.389, 0.3536, 1.856, 0.35, 1.999, 0.3369, 1.986, 0.3379, 1.844, 0.5, 0.6596, 0.005321, 0.4632, 0.1395, -0.1384, 0.5, -0.1139, 0.8605, -0.1384, 0.9947, 0.4632, 0.5, 0.6596, 0.5, -0.1139, 0.6077, 1.787, 0.5892, 1.722, 0.5919, 1.578, 0.6106, 1.615, 0.503, 1.814, 0.4942, 1.908, 0.4806, 1.759, 0.4915, 1.646, 0.4915, 1.646, 0.4833, 1.483, 0.4973, 1.389, 0.5123, 1.504, 0.5171, 1.72, 0.503, 1.814, 0.4915, 1.646, 0.5123, 1.504, 0.5, 1.188, 0.01371, 1.138, 0.005321, 0.4632, 0.5, 0.6596, 0.9947, 0.4632, 0.9863, 1.138, 0.5, 1.188, 0.5, 0.6596, 0.5643, 1.828, 0.558, 1.804, 0.5602, 1.752, 0.5655, 1.734, 0.5051, 2.172, 0.4934, 2.214, 0.494, 2.174, 0.5113, 2.127, 0.5655, 1.734, 0.5602, 1.752, 0.564, 1.644, 0.5755, 1.623, 0.727, 1.985, 0.7147, 1.915, 0.7174, 1.885, 0.7345, 1.93, 0.5755, 1.623, 0.564, 1.644, 0.5658, 1.531, 0.577, 1.506, 0.5234, 1.929, 0.5162, 2.004, 0.5104, 1.924, 0.5182, 1.847, 0.577, 1.506, 0.5658, 1.531, 0.5618, 1.419, 0.5734, 1.391, 0.5354, 1.856, 0.5234, 1.929, 0.5182, 1.847, 0.5302, 1.772, 0.4504, 1.966, 0.454, 1.866, 0.4722, 1.907, 0.4649, 1.993, 0.5302, 1.772, 0.5476, 1.724, 0.5476, 1.827, 0.5354, 1.856, 0.005321, 0.4632, 0.01371, 1.138, -0.1875, 0.8438, -0.1624, 0.2913, 1.188, 0.8438, 0.9863, 1.138, 0.9947, 0.4632, 1.162, 0.2913, 0.5884, 1.434, 0.5919, 1.578, 0.577, 1.506, 0.5734, 1.391, 0.5182, 1.847, 0.503, 1.814, 0.5171, 1.72, 0.5302, 1.772, 0.5919, 1.578, 0.5892, 1.722, 0.5755, 1.623, 0.577, 1.506, 0.5104, 1.924, 0.4942, 1.908, 0.503, 1.814, 0.5182, 1.847, 0.5892, 1.722, 0.5751, 1.817, 0.5655, 1.734, 0.5755, 1.623, 0.7174, 1.885, 0.7176, 1.779, 0.7385, 1.808, 0.7345, 1.93, 0.5759, 1.873, 0.5643, 1.828, 0.5655, 1.734, 0.5751, 1.817, 0.5113, 2.127, 0.494, 2.174, 0.4936, 2.105, 0.5045, 2.082, 0.7145, 1.553, 0.7106, 1.389, 0.7315, 1.424, 0.7367, 1.604, 0.7385, 1.808, 0.7176, 1.779, 0.7145, 1.553, 0.7367, 1.604, 0.6081, 2.379, 0.5989, 2.332, 0.5994, 2.278, 0.6081, 2.232, 0.4055, 2.216, 0.4061, 2.28, 0.3963, 2.318, 0.3963, 2.148, 0.5855, 1.934, 0.5759, 1.873, 0.5751, 1.817, 0.5942, 1.924, 0.7106, 2.286, 0.7247, 2.27, 0.7247, 2.343, 0.7175, 2.343, 0.5835, 2.329, 0.5776, 2.373, 0.5748, 2.314, 0.5748, 2.314, 0.5835, 2.283, 0.5835, 2.329, 0.558, 1.804, 0.5481, 1.77, 0.5476, 1.612, 0.5602, 1.752, 0.5262, 2.191, 0.507, 2.218, 0.4934, 2.214, 0.5051, 2.172, 0.5476, 1.612, 0.5508, 1.563, 0.564, 1.644, 0.5602, 1.752, 0.727, 1.985, 0.7169, 2.054, 0.7106, 2.032, 0.7147, 1.915, 0.5508, 1.563, 0.5522, 1.493, 0.5658, 1.531, 0.564, 1.644, 0.5234, 1.929, 0.5375, 1.915, 0.5327, 1.977, 0.5162, 2.004, 0.5506, 1.389, 0.5618, 1.419, 0.5658, 1.531, 0.5522, 1.493, 0.8139, 1.389, 0.8151, 1.5, 0.8047, 1.542, 0.8047, 1.428, 0.684, 1.698, 0.6626, 1.561, 0.6686, 1.515, 0.6894, 1.606, 0.3792, 1.713, 0.3909, 1.684, 0.388, 1.876, 0.3713, 1.873, 0.6865, 1.455, 0.6894, 1.606, 0.6686, 1.515, 0.6722, 1.459, 0.3792, 1.713, 0.3713, 1.873, 0.3536, 1.856, 0.3681, 1.743, 0.7083, 1.582, 0.7095, 1.664, 0.6894, 1.606, 0.6865, 1.455, 0.3713, 1.873, 0.3597, 2.016, 0.35, 1.999, 0.3536, 1.856, 0.7095, 1.664, 0.7068, 1.758, 0.7025, 1.75, 0.6894, 1.606, 0.3775, 1.991, 0.3749, 2.006, 0.3597, 2.016, 0.3713, 1.873, 0.7025, 1.75, 0.684, 1.698, 0.6894, 1.606, 0.3713, 1.873, 0.388, 1.876, 0.3775, 1.991, 0.7095, 1.664, 0.7106, 1.765, 0.7068, 1.758, 0.8162, 1.641, 0.8131, 1.649, 0.8131, 1.542, 0.4504, 1.966, 0.4344, 1.913, 0.4361, 1.821, 0.454, 1.866, 0.3759, 1.555, 0.3675, 1.621, 0.3513, 1.614, 0.3592, 1.532, 0.005321, 0.4632, -0.1624, 0.2913, -0.01983, -0.1875, 0.1395, -0.1384, 1.02, -0.1875, 1.162, 0.2913, 0.9947, 0.4632, 0.8605, -0.1384, 0.4254, 1.955, 0.4208, 1.876, 0.4361, 1.821, 0.4344, 1.913, 0.3759, 1.555, 0.3792, 1.713, 0.3681, 1.743, 0.3675, 1.621, 0.4139, 1.809, 0.4256, 1.765, 0.4361, 1.821, 0.4208, 1.876, 0.3759, 1.555, 0.3886, 1.556, 0.3909, 1.684, 0.3792, 1.713, 0.4378, 1.732, 0.4361, 1.821, 0.4256, 1.765, 0.3886, 1.556, 0.3759, 1.555, 0.384, 1.489, 0.7728, 2.3, 0.7729, 2.345, 0.7687, 2.336, 0.7694, 2.306, 0.7442, 1.614, 0.7411, 1.623, 0.7385, 1.549, 0.7419, 1.558, 0.7605, 2.299, 0.7637, 2.29, 0.7637, 2.358, 0.7609, 2.374, 0.7422, 1.463, 0.7419, 1.558, 0.7385, 1.549, 0.7387, 1.435, 0.6943, 2.215, 0.6951, 2.237, 0.6853, 2.252, 0.6792, 2.229, 0.7512, 1.429, 0.7422, 1.463, 0.7387, 1.435, 0.7504, 1.389, 0.6792, 2.229, 0.6853, 2.252, 0.6849, 2.307, 0.6792, 2.299, 0.7621, 1.456, 0.7512, 1.429, 0.7504, 1.389, 0.7641, 1.421, 0.7784, 1.451, 0.7805, 1.483, 0.7813, 1.583, 0.7777, 1.577, 0.7668, 1.556, 0.7621, 1.456, 0.7641, 1.421, 0.7702, 1.548, 0.7777, 1.577, 0.7813, 1.583, 0.7889, 1.706, 0.7866, 1.732, 0.767, 1.68, 0.7668, 1.556, 0.7702, 1.548, 0.7702, 1.706, 0.6582, 2.061, 0.6551, 2.089, 0.6557, 2.0, 0.6582, 1.959, 0.7647, 1.639, 0.7645, 1.538, 0.7668, 1.556, 0.767, 1.68, 0.6849, 2.307, 0.6893, 2.311, 0.6961, 2.356, 0.6927, 2.362, 0.6502, 2.343, 0.6475, 2.299, 0.6523, 2.304, 0.6562, 2.36, 0.6853, 2.252, 0.689, 2.27, 0.6893, 2.311, 0.6849, 2.307, 0.6475, 2.299, 0.6506, 2.266, 0.6562, 2.261, 0.6523, 2.304, 0.6951, 2.237, 0.6969, 2.26, 0.689, 2.27, 0.6853, 2.252, 0.7894, 1.754, 0.7889, 1.721, 0.7951, 1.718, 0.7951, 1.761, 0.5452, 2.125, 0.5402, 2.102, 0.5413, 2.023, 0.5463, 2.031, 0.746, 1.461, 0.7455, 1.541, 0.7419, 1.558, 0.7422, 1.463, 0.5452, 2.125, 0.5434, 2.181, 0.5394, 2.152, 0.5402, 2.102, 0.7471, 1.59, 0.7442, 1.614, 0.7419, 1.558, 0.7455, 1.541, 0.6865, 1.455, 0.6722, 1.459, 0.6743, 1.403, 0.6806, 1.422, 0.3588, 1.744, 0.3681, 1.743, 0.3536, 1.856, 0.3553, 1.789, 0.7098, 1.811, 0.7098, 1.896, 0.7055, 1.917, 0.7033, 1.862, 0.767, 1.68, 0.7702, 1.706, 0.767, 1.773, 0.7629, 1.716, 0.5681, 2.288, 0.5698, 2.369, 0.5607, 2.378, 0.5607, 2.282, 0.3553, 1.789, 0.3536, 1.856, 0.3379, 1.844, 0.3365, 1.794, 0.7714, 2.375, 0.7687, 2.372, 0.7687, 2.336, 0.7729, 2.345, 0.7442, 1.614, 0.7471, 1.65, 0.7447, 1.661, 0.7411, 1.623, 0.6582, 1.959, 0.6557, 2.0, 0.6517, 2.019, 0.652, 1.961, 0.5544, 2.292, 0.5503, 2.334, 0.5476, 2.334, 0.5494, 2.282, 0.5955, 2.359, 0.5967, 2.287, 0.5988, 2.283, 0.5978, 2.348, 0.7921, 2.074, 0.7886, 2.07, 0.7907, 1.999, 0.7921, 2.012, 0.3756, 2.325, 0.374, 2.369, 0.3692, 2.316, 0.3731, 2.318, 0.7907, 1.999, 0.7886, 2.07, 0.7855, 2.034, 0.7866, 2.008, 0.5323, 2.199, 0.5348, 2.231, 0.5275, 2.269, 0.5276, 2.229, 0.3568, 1.734, 0.3475, 1.721, 0.3484, 1.697, 0.3549, 1.695, 0.5393, 2.213, 0.5348, 2.231, 0.5323, 2.199, 0.5365, 2.18, 0.7531, 1.641, 0.7512, 1.671, 0.7471, 1.65, 0.7499, 1.619, 0.5434, 2.181, 0.5393, 2.213, 0.5365, 2.18, 0.5394, 2.152, 0.7499, 1.619, 0.7471, 1.65, 0.7442, 1.614, 0.7471, 1.59, 0.5508, 1.563, 0.5476, 1.494, 0.5496, 1.488, 0.5522, 1.493, 0.3421, 1.72, 0.3475, 1.721, 0.3365, 1.794, 0.3415, 1.72, 0.5463, 2.255, 0.53, 2.301, 0.5275, 2.269, 0.5348, 2.231, 0.3568, 1.734, 0.3553, 1.789, 0.3365, 1.794, 0.3475, 1.721, 0.6106, 2.073, 0.6082, 2.028, 0.6106, 2.018, 0.3568, 1.734, 0.3588, 1.744, 0.3553, 1.789, 0.5394, 2.152, 0.5365, 2.18, 0.5344, 2.164, 0.5371, 2.133, 0.3446, 1.677, 0.3431, 1.701, 0.3387, 1.692, 0.3402, 1.669, 0.5365, 2.18, 0.5323, 2.199, 0.5309, 2.182, 0.5344, 2.164, 0.3491, 1.677, 0.3484, 1.697, 0.3431, 1.701, 0.3446, 1.677, 0.5323, 2.199, 0.5276, 2.229, 0.5262, 2.212, 0.5309, 2.182, 0.3556, 1.675, 0.3549, 1.695, 0.3484, 1.697, 0.3491, 1.677, 0.3756, 2.325, 0.3731, 2.318, 0.3727, 2.296, 0.3756, 2.302, 0.3992, 2.343, 0.3963, 2.351, 0.3963, 2.327, 0.399, 2.318, 0.3731, 2.318, 0.3692, 2.316, 0.3692, 2.293, 0.3727, 2.296, 0.7905, 1.985, 0.7907, 1.999, 0.7866, 2.008, 0.7868, 1.994, 0.5955, 2.359, 0.5978, 2.348, 0.5988, 2.363, 0.5963, 2.376, 0.4021, 2.318, 0.4018, 2.34, 0.3992, 2.342, 0.3992, 2.321, 0.475, 2.25, 0.4717, 2.241, 0.4742, 2.226, 0.4774, 2.237, 0.5533, 2.321, 0.5503, 2.334, 0.5544, 2.292, 0.5572, 2.282, 0.5402, 2.102, 0.5394, 2.152, 0.5371, 2.133, 0.5381, 2.08, 0.3402, 1.669, 0.3387, 1.692, 0.3353, 1.664, 0.3365, 1.641, 0.5413, 2.023, 0.5402, 2.102, 0.5381, 2.08, 0.5394, 2.004, 0.3365, 1.641, 0.3353, 1.664, 0.3299, 1.639, 0.3308, 1.62, 0.5312, 2.331, 0.5314, 2.301, 0.5362, 2.313, 0.5362, 2.343, 0.7451, 2.295, 0.7491, 2.29, 0.7433, 2.32, 0.7385, 2.323, 0.4774, 2.058, 0.4717, 2.035, 0.4742, 2.014, 0.4795, 2.039, 0.7385, 2.323, 0.7433, 2.32, 0.7491, 2.352, 0.7447, 2.355, 0.4777, 2.139, 0.4774, 2.058, 0.4795, 2.039, 0.4804, 2.121, 0.644, 2.292, 0.6475, 2.299, 0.6502, 2.343, 0.6446, 2.335, 0.4717, 2.241, 0.4777, 2.139, 0.4804, 2.121, 0.4742, 2.226, 0.5607, 2.345, 0.5575, 2.355, 0.5503, 2.334, 0.5533, 2.321, 0.706, 2.323, 0.7019, 2.323, 0.7002, 2.288, 0.7045, 2.298, 0.7888, 1.945, 0.7905, 1.985, 0.7868, 1.994, 0.7857, 1.966, 0.7045, 2.298, 0.7002, 2.288, 0.7009, 2.262, 0.7045, 2.268, 0.7858, 1.911, 0.7888, 1.945, 0.7857, 1.966, 0.7829, 1.93, 0.7045, 2.268, 0.7009, 2.262, 0.7015, 2.237, 0.7054, 2.244, 0.7829, 1.883, 0.7858, 1.911, 0.7829, 1.93, 0.78, 1.901, 0.7054, 2.244, 0.7015, 2.237, 0.7, 2.215, 0.7041, 2.216, 0.7822, 1.858, 0.7829, 1.883, 0.78, 1.901, 0.7785, 1.867, 0.7099, 2.23, 0.71, 2.255, 0.7054, 2.244, 0.7041, 2.216, 0.78, 1.901, 0.7765, 1.933, 0.7748, 1.881, 0.7785, 1.867, 0.5344, 2.164, 0.5323, 2.129, 0.5352, 2.101, 0.5371, 2.133, 0.78, 1.901, 0.7829, 1.93, 0.7789, 1.965, 0.7765, 1.933, 0.7099, 2.281, 0.7095, 2.306, 0.7045, 2.298, 0.7045, 2.268, 0.7857, 1.966, 0.7819, 1.986, 0.7789, 1.965, 0.7829, 1.93, 0.706, 2.323, 0.7045, 2.298, 0.7095, 2.306, 0.71, 2.344, 0.7819, 1.986, 0.7857, 1.966, 0.7868, 1.994, 0.7853, 2.02, 0.7026, 2.341, 0.6969, 2.306, 0.7002, 2.288, 0.7019, 2.323, 0.7846, 1.732, 0.7846, 1.769, 0.7779, 1.75, 0.7806, 1.745, 0.5986, 2.129, 0.6061, 2.155, 0.6054, 2.189, 0.6059, 2.232, 0.7888, 1.945, 0.7858, 1.911, 0.7929, 1.88, 0.7929, 1.984, 0.5986, 2.046, 0.6077, 2.127, 0.6061, 2.155, 0.5986, 2.129, 0.7858, 1.911, 0.7829, 1.883, 0.7896, 1.796, 0.7929, 1.88, 0.6041, 2.018, 0.6081, 2.103, 0.6077, 2.127, 0.5986, 2.046, 0.7829, 1.883, 0.7822, 1.858, 0.7815, 1.773, 0.7896, 1.796, 0.5186, 2.304, 0.523, 2.253, 0.5262, 2.26, 0.5242, 2.323, 0.7822, 1.858, 0.7785, 1.867, 0.7752, 1.803, 0.7815, 1.773, 0.5186, 2.253, 0.523, 2.253, 0.5186, 2.304, 0.7752, 1.803, 0.7785, 1.867, 0.7748, 1.881, 0.7777, 1.577, 0.7866, 1.732, 0.7772, 1.674, 0.7702, 1.535, 0.758, 2.247, 0.7385, 2.29, 0.7475, 2.217, 0.7637, 2.183, 0.7784, 1.451, 0.7777, 1.577, 0.7702, 1.535, 0.7733, 1.413, 0.7637, 2.183, 0.7475, 2.217, 0.7457, 2.147, 0.7546, 2.124, 0.7889, 1.414, 0.7784, 1.451, 0.7733, 1.413, 0.7841, 1.389, 0.7546, 2.124, 0.7457, 2.147, 0.7385, 2.099, 0.746, 2.086, 0.5835, 2.283, 0.5953, 2.3, 0.5955, 2.338, 0.5835, 2.343, 0.8065, 2.213, 0.8006, 2.214, 0.8013, 2.154, 0.8112, 2.15, 0.5476, 2.171, 0.5476, 2.06, 0.554, 2.018, 0.5562, 2.121, 0.8112, 2.15, 0.8013, 2.154, 0.8029, 2.101, 0.8171, 2.086, 0.549, 2.245, 0.5476, 2.171, 0.5562, 2.121, 0.5566, 2.213, 0.5023, 2.357, 0.5037, 2.277, 0.5123, 2.258, 0.5117, 2.33, 0.5562, 2.121, 0.5748, 2.124, 0.5734, 2.265, 0.5566, 2.213, 0.4454, 2.282, 0.4431, 2.14, 0.4717, 2.131, 0.4717, 2.224, 0.3299, 2.282, 0.3299, 2.2, 0.3533, 2.188, 0.3581, 2.299, 0.4455, 2.014, 0.4692, 2.023, 0.4717, 2.131, 0.4431, 2.14, 0.3299, 2.2, 0.3416, 2.148, 0.3533, 2.188, 0.8171, 2.218, 0.8065, 2.213, 0.8112, 2.15, 0.5644, 2.231, 0.5516, 2.282, 0.549, 2.245, 0.5566, 2.213, 0.5123, 2.258, 0.5185, 2.253, 0.5185, 2.368, 0.5117, 2.33, 0.4504, 1.966, 0.4569, 2.014, 0.4282, 1.999, 0.4344, 1.913, 0.3631, 1.684, 0.3417, 1.639, 0.3513, 1.614, 0.3675, 1.621, 0.8068, 2.038, 0.8068, 1.908, 0.8167, 1.944, 0.8146, 2.039, 0.4719, 2.338, 0.473, 2.25, 0.4804, 2.307, 0.4804, 2.387])
me_suzanne.materials.append(mat_monkeyoutside)
me_suzanne.materials.append(mat_bakedmonkeymat)
me_suzanne.update()

# ---- objects
ob_light = bpy.data.objects.new('Light', light_light)
ob_camera = bpy.data.objects.new('Camera', cam_camera)
ob_suzanne = bpy.data.objects.new('Suzanne', me_suzanne)

# ---- transforms, parenting, visibility, modifiers, constraints
ob_light.location = (4.076, 1.005, 5.904)
ob_light.rotation_euler = (0.6503, 0.05522, 1.866)
ob_light.lock_rotations_4d = False
ob_light.empty_display_type = 'ARROWS'
ob_light.color = (0.0, 0.0, 0.0, 0.0)
ob_light.lineart.crease_threshold = 0.0
ob_camera.location = (7.359, -6.926, 4.958)
ob_camera.rotation_euler = (1.109, 0.0, 0.8149)
ob_camera.lock_rotations_4d = False
ob_camera.empty_display_type = 'ARROWS'
ob_camera.color = (0.0, 0.0, 0.0, 0.0)
ob_camera.display_type = 'WIRE'
ob_camera.lineart.crease_threshold = 0.0
ob_suzanne.location = (0.0, 0.0, 0.0)

# ---- collection membership
col_collection.objects.link(ob_light)
col_collection.objects.link(ob_camera)
col_collection.objects.link(ob_suzanne)

# ---- scene / render settings (as saved in the file)
scene.camera = ob_camera
scene.frame_start = 1; scene.frame_end = 250; scene.frame_set(1)
scene.render.engine = 'CYCLES'
scene.cycles.bake_type = 'DIFFUSE'
bpy.context.view_layer.update()
